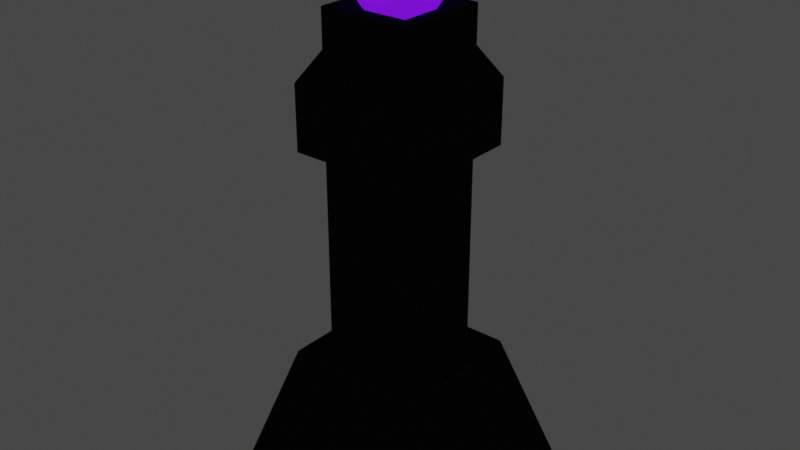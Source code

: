 # Source: turret_block_out.blend  (saved by Blender 2.93.21; exported with 4.5.12 LTS)
import bpy
from mathutils import Matrix  # noqa: F401  (used for matrix-valued properties, if any)

bpy.ops.wm.read_factory_settings(use_empty=True)
scene = bpy.context.scene
scene.name = 'Scene'

# ---- collections
col_collection = bpy.data.collections.new('Collection'); scene.collection.children.link(col_collection)

# ---- materials (node trees are filled in below, after node groups)
mat_tower = bpy.data.materials.new('Tower')
mat_tower.use_transparent_shadow = False
mat_tower.diffuse_color = (0.5, 0.5, 0.5, 1.0)
mat_tower.roughness = 0.5528
mat_orb = bpy.data.materials.new('Orb')
mat_orb.alpha_threshold = 0.0
mat_orb.use_transparent_shadow = False
mat_orb.line_color = (0.0, 0.0, 0.0, 1.0)

# ---- material node trees
mat_tower.use_nodes = True; mat_tower.node_tree.nodes.clear()
_N = mat_tower.node_tree.nodes; _L = mat_tower.node_tree.links
n0 = _N.new('ShaderNodeNormalMap'); n0.name = 'Normal Map'; n0.location = (-523, -289)
n0.label = 'Normal/Map'
n1 = _N.new('ShaderNodeOutputMaterial'); n1.name = 'Material Output'; n1.location = (349, 286)
n2 = _N.new('ShaderNodeBsdfPrincipled'); n2.name = 'Principled BSDF'; n2.location = (-213, 311)
n2.distribution = 'GGX'
n2.subsurface_method = 'BURLEY'
n2.inputs[0].default_value = (0.01269, 0.01269, 0.01269, 1.0)
n2.inputs[2].default_value = 1.0
n2.inputs[3].default_value = 1.45
n2.inputs[13].default_value = 0.0
n2.inputs[27].default_value = (0.0, 0.0, 0.0, 1.0)
n2.inputs[28].default_value = 1.0
_L.new(n2.outputs[0], n1.inputs[0])
_L.new(n0.outputs[0], n2.inputs[5])
n1.is_active_output = True
mat_orb.use_nodes = True; mat_orb.node_tree.nodes.clear()
_N = mat_orb.node_tree.nodes; _L = mat_orb.node_tree.links
n0 = _N.new('ShaderNodeOutputMaterial'); n0.name = 'Material Output'; n0.location = (300, 300)
n1 = _N.new('ShaderNodeBsdfPrincipled'); n1.name = 'Principled BSDF'; n1.location = (-213, 296)
n1.distribution = 'GGX'
n1.subsurface_method = 'BURLEY'
n1.inputs[0].default_value = (0.2061, 0.03295, 1.0, 1.0)
n1.inputs[2].default_value = 0.4
n1.inputs[3].default_value = 1.45
n1.inputs[27].default_value = (0.1593, 0.004109, 1.0, 1.0)
n1.inputs[28].default_value = 1.0
_L.new(n1.outputs[0], n0.inputs[0])
n0.is_active_output = True

# ---- world
world_world = bpy.data.worlds.new('World'); scene.world = world_world
world_world.use_nodes = True; world_world.node_tree.nodes.clear()
_N = world_world.node_tree.nodes; _L = world_world.node_tree.links
n0 = _N.new('ShaderNodeOutputWorld'); n0.name = 'World Output'; n0.location = (300, 300)
n1 = _N.new('ShaderNodeBackground'); n1.name = 'Background'; n1.location = (10, 300)
n1.inputs[0].default_value = (0.05088, 0.05088, 0.05088, 1.0)
_L.new(n1.outputs[0], n0.inputs[0])
n0.is_active_output = True
world_world.color = (0.05088, 0.05088, 0.05088)
world_world.use_sun_shadow = False
world_world.sun_shadow_jitter_overblur = 0.0

# ---- meshes
me_mesh = bpy.data.meshes.new('Mesh')
me_mesh.from_pydata([(-0.8072, -9.179e-06, 0.8072), (0.8072, -9.179e-06, 0.8072), (-0.5, 1.0, 0.5), (0.5, 1.0, 0.5), (-0.5, 1.0, -0.5), (0.5, 1.0, -0.5), (-0.8072, -9.179e-06, -0.8072), (0.8072, -9.179e-06, -0.8072), (-0.3343, 1.0, 0.3343), (0.3343, 1.0, 0.3343), (0.3343, 1.0, -0.3343), (-0.3343, 1.0, -0.3343), (-0.3343, 2.493, 0.3343), (0.3343, 2.493, 0.3343), (0.3343, 2.493, -0.3343), (-0.3343, 2.493, -0.3343), (-0.3343, 3.164, 0.3343), (0.3343, 3.164, 0.3343), (0.3343, 3.164, -0.3343), (-0.3343, 3.164, -0.3343), (-0.4599, 2.493, 0.4599), (0.4599, 2.493, 0.4599), (0.4599, 2.954, 0.4599), (-0.4599, 2.954, 0.4599), (0.4599, 2.493, -0.4599), (0.4599, 2.954, -0.4599), (-0.4599, 2.493, -0.4599), (-0.4599, 2.954, -0.4599), (-0.2356, 3.164, 0.2356), (0.2356, 3.164, 0.2356), (0.2356, 3.164, -0.2356), (-0.2356, 3.164, -0.2356), (-0.3343, 3.433, 0.3343), (0.3343, 3.433, 0.3343), (0.2356, 3.433, 0.2356), (-0.2356, 3.433, 0.2356), (0.3343, 3.433, -0.3343), (0.2356, 3.433, -0.2356), (-0.3343, 3.433, -0.3343), (-0.2356, 3.433, -0.2356)], [], [(0, 1, 3, 2), (28, 29, 30, 31), (4, 5, 7, 6), (6, 7, 1, 0), (1, 7, 5, 3), (6, 0, 2, 4), (2, 3, 9, 8), (3, 5, 10, 9), (5, 4, 11, 10), (4, 2, 8, 11), (8, 9, 13, 12), (9, 10, 14, 13), (10, 11, 15, 14), (11, 8, 12, 15), (20, 21, 22, 23), (21, 24, 25, 22), (24, 26, 27, 25), (26, 20, 23, 27), (12, 13, 21, 20), (17, 16, 23, 22), (13, 14, 24, 21), (18, 17, 22, 25), (14, 15, 26, 24), (19, 18, 25, 27), (15, 12, 20, 26), (16, 19, 27, 23), (32, 33, 34, 35), (33, 36, 37, 34), (36, 38, 39, 37), (38, 32, 35, 39), (16, 17, 33, 32), (29, 28, 35, 34), (17, 18, 36, 33), (30, 29, 34, 37), (18, 19, 38, 36), (31, 30, 37, 39), (19, 16, 32, 38), (28, 31, 39, 35)])
me_mesh.polygons.foreach_set('use_smooth', [True] * 38)
_k = set([(0, 1), (0, 2), (0, 6), (1, 3), (1, 7), (2, 3), (2, 4), (3, 5), (4, 5), (4, 6), (5, 7), (6, 7), (8, 9), (8, 11), (8, 12), (9, 10), (9, 13), (10, 11), (10, 14), (11, 15), (12, 13), (12, 15), (13, 14), (14, 15), (16, 17), (16, 19), (16, 23), (16, 32), (17, 18), (17, 22), (17, 33), (18, 19), (18, 25), (18, 36), (19, 27), (19, 38), (20, 21), (20, 23), (20, 26), (21, 22), (21, 24), (22, 23), (22, 25), (23, 27), (24, 25), (24, 26), (25, 27), (26, 27), (28, 29), (28, 31), (28, 35), (29, 30), (29, 34), (30, 31), (30, 37), (31, 39), (32, 33), (32, 38), (33, 36), (34, 35), (34, 37), (35, 39), (36, 38), (37, 39)])
me_mesh.attributes.new('sharp_edge', 'BOOLEAN', 'EDGE').data.foreach_set('value', [ (min(e.vertices), max(e.vertices)) in _k for e in me_mesh.edges])
_uv = me_mesh.uv_layers.new(name='map1')
_uv.uv.foreach_set('vector', [0.375, 0.0, 0.625, 0.0, 0.625, 0.25, 0.375, 0.25, 0.375, 0.25, 0.625, 0.25, 0.625, 0.5, 0.375, 0.5, 0.375, 0.5, 0.625, 0.5, 0.625, 0.75, 0.375, 0.75, 0.375, 0.75, 0.625, 0.75, 0.625, 1.0, 0.375, 1.0, 0.625, 0.0, 0.875, 0.0, 0.875, 0.25, 0.625, 0.25, 0.125, 0.0, 0.375, 0.0, 0.375, 0.25, 0.125, 0.25, 0.375, 0.25, 0.625, 0.25, 0.625, 0.25, 0.375, 0.25, 0.625, 0.25, 0.625, 0.5, 0.625, 0.5, 0.625, 0.25, 0.625, 0.5, 0.375, 0.5, 0.375, 0.5, 0.625, 0.5, 0.375, 0.5, 0.375, 0.25, 0.375, 0.25, 0.375, 0.5, 0.375, 0.25, 0.625, 0.25, 0.625, 0.25, 0.375, 0.25, 0.625, 0.25, 0.625, 0.5, 0.625, 0.5, 0.625, 0.25, 0.625, 0.5, 0.375, 0.5, 0.375, 0.5, 0.625, 0.5, 0.375, 0.5, 0.375, 0.25, 0.375, 0.25, 0.375, 0.5, 0.375, 0.25, 0.625, 0.25, 0.625, 0.25, 0.375, 0.25, 0.625, 0.25, 0.625, 0.5, 0.625, 0.5, 0.625, 0.25, 0.625, 0.5, 0.375, 0.5, 0.375, 0.5, 0.625, 0.5, 0.375, 0.5, 0.375, 0.25, 0.375, 0.25, 0.375, 0.5, 0.375, 0.25, 0.625, 0.25, 0.625, 0.25, 0.375, 0.25, 0.625, 0.25, 0.375, 0.25, 0.375, 0.25, 0.625, 0.25, 0.625, 0.25, 0.625, 0.5, 0.625, 0.5, 0.625, 0.25, 0.625, 0.5, 0.625, 0.25, 0.625, 0.25, 0.625, 0.5, 0.625, 0.5, 0.375, 0.5, 0.375, 0.5, 0.625, 0.5, 0.375, 0.5, 0.625, 0.5, 0.625, 0.5, 0.375, 0.5, 0.375, 0.5, 0.375, 0.25, 0.375, 0.25, 0.375, 0.5, 0.375, 0.25, 0.375, 0.5, 0.375, 0.5, 0.375, 0.25, 0.375, 0.25, 0.625, 0.25, 0.625, 0.25, 0.375, 0.25, 0.625, 0.25, 0.625, 0.5, 0.625, 0.5, 0.625, 0.25, 0.625, 0.5, 0.375, 0.5, 0.375, 0.5, 0.625, 0.5, 0.375, 0.5, 0.375, 0.25, 0.375, 0.25, 0.375, 0.5, 0.375, 0.25, 0.625, 0.25, 0.625, 0.25, 0.375, 0.25, 0.625, 0.25, 0.375, 0.25, 0.375, 0.25, 0.625, 0.25, 0.625, 0.25, 0.625, 0.5, 0.625, 0.5, 0.625, 0.25, 0.625, 0.5, 0.625, 0.25, 0.625, 0.25, 0.625, 0.5, 0.625, 0.5, 0.375, 0.5, 0.375, 0.5, 0.625, 0.5, 0.375, 0.5, 0.625, 0.5, 0.625, 0.5, 0.375, 0.5, 0.375, 0.5, 0.375, 0.25, 0.375, 0.25, 0.375, 0.5, 0.375, 0.25, 0.375, 0.5, 0.375, 0.5, 0.375, 0.25])
me_mesh.materials.append(mat_tower)
me_mesh.use_remesh_fix_poles = True
me_mesh.use_remesh_preserve_attributes = False
me_mesh.update()
me_mesh.normals_split_custom_set([tuple(v) for v in zip(*[iter([0.0, 0.2937, 0.9559, 0.0, 0.2937, 0.9559, 0.0, 0.2937, 0.9559, 0.0, 0.2937, 0.9559, 0.0, 1.0, 0.0, 0.0, 1.0, 0.0, 0.0, 1.0, 0.0, 0.0, 1.0, 0.0, 0.0, 0.2937, -0.9559, 0.0, 0.2937, -0.9559, 0.0, 0.2937, -0.9559, 0.0, 0.2937, -0.9559, 0.0, -1.0, 0.0, 0.0, -1.0, 0.0, 0.0, -1.0, 0.0, 0.0, -1.0, 0.0, 0.9559, 0.2937, 0.0, 0.9559, 0.2937, 0.0, 0.9559, 0.2937, 0.0, 0.9559, 0.2937, 0.0, -0.9559, 0.2937, 0.0, -0.9559, 0.2937, 0.0, -0.9559, 0.2937, 0.0, -0.9559, 0.2937, 0.0, 0.0, 1.0, -2.156e-07, 0.0, 1.0, -2.156e-07, 0.0, 1.0, -2.156e-07, 0.0, 1.0, -2.156e-07, 0.0, 1.0, -2.156e-07, 0.0, 1.0, 2.156e-07, 0.0, 1.0, 2.156e-07, 0.0, 1.0, -2.156e-07, 0.0, 1.0, 2.156e-07, 0.0, 1.0, 2.156e-07, 0.0, 1.0, 2.156e-07, 0.0, 1.0, 2.156e-07, 0.0, 1.0, 2.156e-07, 0.0, 1.0, -2.156e-07, 0.0, 1.0, -2.156e-07, 0.0, 1.0, 2.156e-07, 0.0, 0.0, 1.0, 0.0, 0.0, 1.0, 0.0, 0.0, 1.0, 0.0, 0.0, 1.0, 1.0, 0.0, 0.0, 1.0, 0.0, 0.0, 1.0, 0.0, 0.0, 1.0, 0.0, 0.0, 0.0, 0.0, -1.0, 0.0, 0.0, -1.0, 0.0, 0.0, -1.0, 0.0, 0.0, -1.0, -1.0, 0.0, 0.0, -1.0, 0.0, 0.0, -1.0, 0.0, 0.0, -1.0, 0.0, 0.0, 0.0, 0.0, 1.0, 0.0, 0.0, 1.0, 0.0, 0.0, 1.0, 0.0, 0.0, 1.0, 1.0, 0.0, 0.0, 1.0, 0.0, 0.0, 1.0, 0.0, 0.0, 1.0, 0.0, 0.0, 0.0, 0.0, -1.0, 0.0, 0.0, -1.0, 0.0, 0.0, -1.0, 0.0, 0.0, -1.0, -1.0, 0.0, 0.0, -1.0, 0.0, 0.0, -1.0, 0.0, 0.0, -1.0, 0.0, 0.0, 0.0, -1.0, 0.0, 0.0, -1.0, 0.0, 0.0, -1.0, 0.0, 0.0, -1.0, 0.0, 0.0, 0.513, 0.8584, 0.0, 0.513, 0.8584, 0.0, 0.513, 0.8584, 0.0, 0.513, 0.8584, 0.0, -1.0, 0.0, 0.0, -1.0, 0.0, 0.0, -1.0, 0.0, 0.0, -1.0, 0.0, 0.8584, 0.513, 0.0, 0.8584, 0.513, 0.0, 0.8584, 0.513, 0.0, 0.8584, 0.513, 0.0, 0.0, -1.0, 0.0, 0.0, -1.0, 0.0, 0.0, -1.0, 0.0, 0.0, -1.0, 0.0, 0.0, 0.513, -0.8584, 0.0, 0.513, -0.8584, 0.0, 0.513, -0.8584, 0.0, 0.513, -0.8584, 0.0, -1.0, 0.0, 0.0, -1.0, 0.0, 0.0, -1.0, 0.0, 0.0, -1.0, 0.0, -0.8584, 0.513, 0.0, -0.8584, 0.513, 0.0, -0.8584, 0.513, 0.0, -0.8584, 0.513, 0.0, 0.0, 1.0, 2.118e-06, 0.0, 1.0, 2.118e-06, 0.0, 1.0, 2.118e-06, 0.0, 1.0, 2.118e-06, 0.0, 1.0, 2.118e-06, 0.0, 1.0, -2.118e-06, 0.0, 1.0, -2.118e-06, 0.0, 1.0, 2.118e-06, 0.0, 1.0, -2.118e-06, 0.0, 1.0, -2.118e-06, 0.0, 1.0, -2.118e-06, 0.0, 1.0, -2.118e-06, 0.0, 1.0, -2.118e-06, 0.0, 1.0, 2.118e-06, 0.0, 1.0, 2.118e-06, 0.0, 1.0, -2.118e-06, 0.0, 0.0, 1.0, 0.0, 0.0, 1.0, 0.0, 0.0, 1.0, 0.0, 0.0, 1.0, 0.0, 0.0, -1.0, 0.0, 0.0, -1.0, 0.0, 0.0, -1.0, 0.0, 0.0, -1.0, 1.0, 0.0, 0.0, 1.0, 0.0, 0.0, 1.0, 0.0, 0.0, 1.0, 0.0, 0.0, -1.0, 0.0, 0.0, -1.0, 0.0, 0.0, -1.0, 0.0, 0.0, -1.0, 0.0, 0.0, 0.0, 0.0, -1.0, 0.0, 0.0, -1.0, 0.0, 0.0, -1.0, 0.0, 0.0, -1.0, 0.0, 0.0, 1.0, 0.0, 0.0, 1.0, 0.0, 0.0, 1.0, 0.0, 0.0, 1.0, -1.0, 0.0, 0.0, -1.0, 0.0, 0.0, -1.0, 0.0, 0.0, -1.0, 0.0, 0.0, 1.0, 0.0, 0.0, 1.0, 0.0, 0.0, 1.0, 0.0, 0.0, 1.0, 0.0, 0.0])] * 3)])
me_mesh_001 = bpy.data.meshes.new('Mesh.001')
me_mesh_001.from_pydata([(0.1488, -0.9877, -0.04834), (0.1266, -0.9877, -0.09195), (0.09195, -0.9877, -0.1266), (0.04834, -0.9877, -0.1488), (0.0, -0.9877, -0.1564), (-0.04834, -0.9877, -0.1488), (-0.09195, -0.9877, -0.1266), (-0.1266, -0.9877, -0.09195), (-0.1488, -0.9877, -0.04834), (-0.1564, -0.9877, 0.0), (-0.1488, -0.9877, 0.04834), (-0.1266, -0.9877, 0.09195), (-0.09195, -0.9877, 0.1266), (-0.04834, -0.9877, 0.1488), (-4.662e-09, -0.9877, 0.1564), (0.04834, -0.9877, 0.1488), (0.09195, -0.9877, 0.1266), (0.1266, -0.9877, 0.09195), (0.1488, -0.9877, 0.04834), (0.1564, -0.9877, 0.0), (0.2939, -0.9511, -0.09549), (0.25, -0.9511, -0.1816), (0.1816, -0.9511, -0.25), (0.09549, -0.9511, -0.2939), (0.0, -0.9511, -0.309), (-0.09549, -0.9511, -0.2939), (-0.1816, -0.9511, -0.25), (-0.25, -0.9511, -0.1816), (-0.2939, -0.9511, -0.09549), (-0.309, -0.9511, 0.0), (-0.2939, -0.9511, 0.09549), (-0.25, -0.9511, 0.1816), (-0.1816, -0.9511, 0.25), (-0.09549, -0.9511, 0.2939), (-9.209e-09, -0.9511, 0.309), (0.09549, -0.9511, 0.2939), (0.1816, -0.9511, 0.25), (0.25, -0.9511, 0.1816), (0.2939, -0.9511, 0.09549), (0.309, -0.9511, 0.0), (0.4318, -0.891, -0.1403), (0.3673, -0.891, -0.2668), (0.2668, -0.891, -0.3673), (0.1403, -0.891, -0.4318), (0.0, -0.891, -0.454), (-0.1403, -0.891, -0.4318), (-0.2668, -0.891, -0.3673), (-0.3673, -0.891, -0.2668), (-0.4318, -0.891, -0.1403), (-0.454, -0.891, 0.0), (-0.4318, -0.891, 0.1403), (-0.3673, -0.891, 0.2668), (-0.2668, -0.891, 0.3673), (-0.1403, -0.891, 0.4318), (-1.353e-08, -0.891, 0.454), (0.1403, -0.891, 0.4318), (0.2668, -0.891, 0.3673), (0.3673, -0.891, 0.2668), (0.4318, -0.891, 0.1403), (0.454, -0.891, 0.0), (0.559, -0.809, -0.1816), (0.4755, -0.809, -0.3455), (0.3455, -0.809, -0.4755), (0.1816, -0.809, -0.559), (0.0, -0.809, -0.5878), (-0.1816, -0.809, -0.559), (-0.3455, -0.809, -0.4755), (-0.4755, -0.809, -0.3455), (-0.559, -0.809, -0.1816), (-0.5878, -0.809, 0.0), (-0.559, -0.809, 0.1816), (-0.4755, -0.809, 0.3455), (-0.3455, -0.809, 0.4755), (-0.1816, -0.809, 0.559), (-1.752e-08, -0.809, 0.5878), (0.1816, -0.809, 0.559), (0.3455, -0.809, 0.4755), (0.4755, -0.809, 0.3455), (0.559, -0.809, 0.1816), (0.5878, -0.809, 0.0), (0.6725, -0.7071, -0.2185), (0.5721, -0.7071, -0.4156), (0.4156, -0.7071, -0.5721), (0.2185, -0.7071, -0.6725), (0.0, -0.7071, -0.7071), (-0.2185, -0.7071, -0.6725), (-0.4156, -0.7071, -0.5721), (-0.5721, -0.7071, -0.4156), (-0.6725, -0.7071, -0.2185), (-0.7071, -0.7071, 0.0), (-0.6725, -0.7071, 0.2185), (-0.5721, -0.7071, 0.4156), (-0.4156, -0.7071, 0.5721), (-0.2185, -0.7071, 0.6725), (-2.107e-08, -0.7071, 0.7071), (0.2185, -0.7071, 0.6725), (0.4156, -0.7071, 0.5721), (0.5721, -0.7071, 0.4156), (0.6725, -0.7071, 0.2185), (0.7071, -0.7071, 0.0), (0.7694, -0.5878, -0.25), (0.6545, -0.5878, -0.4755), (0.4755, -0.5878, -0.6545), (0.25, -0.5878, -0.7694), (0.0, -0.5878, -0.809), (-0.25, -0.5878, -0.7694), (-0.4755, -0.5878, -0.6545), (-0.6545, -0.5878, -0.4755), (-0.7694, -0.5878, -0.25), (-0.809, -0.5878, 0.0), (-0.7694, -0.5878, 0.25), (-0.6545, -0.5878, 0.4755), (-0.4755, -0.5878, 0.6545), (-0.25, -0.5878, 0.7694), (-2.411e-08, -0.5878, 0.809), (0.25, -0.5878, 0.7694), (0.4755, -0.5878, 0.6545), (0.6545, -0.5878, 0.4755), (0.7694, -0.5878, 0.25), (0.809, -0.5878, 0.0), (0.8474, -0.454, -0.2753), (0.7208, -0.454, -0.5237), (0.5237, -0.454, -0.7208), (0.2753, -0.454, -0.8474), (0.0, -0.454, -0.891), (-0.2753, -0.454, -0.8474), (-0.5237, -0.454, -0.7208), (-0.7208, -0.454, -0.5237), (-0.8474, -0.454, -0.2753), (-0.891, -0.454, 0.0), (-0.8474, -0.454, 0.2753), (-0.7208, -0.454, 0.5237), (-0.5237, -0.454, 0.7208), (-0.2753, -0.454, 0.8474), (-2.655e-08, -0.454, 0.891), (0.2753, -0.454, 0.8474), (0.5237, -0.454, 0.7208), (0.7208, -0.454, 0.5237), (0.8474, -0.454, 0.2753), (0.891, -0.454, 0.0), (0.9045, -0.309, -0.2939), (0.7694, -0.309, -0.559), (0.559, -0.309, -0.7694), (0.2939, -0.309, -0.9045), (0.0, -0.309, -0.9511), (-0.2939, -0.309, -0.9045), (-0.559, -0.309, -0.7694), (-0.7694, -0.309, -0.559), (-0.9045, -0.309, -0.2939), (-0.9511, -0.309, 0.0), (-0.9045, -0.309, 0.2939), (-0.7694, -0.309, 0.559), (-0.559, -0.309, 0.7694), (-0.2939, -0.309, 0.9045), (-2.834e-08, -0.309, 0.9511), (0.2939, -0.309, 0.9045), (0.559, -0.309, 0.7694), (0.7694, -0.309, 0.559), (0.9045, -0.309, 0.2939), (0.9511, -0.309, 0.0), (0.9393, -0.1564, -0.3052), (0.7991, -0.1564, -0.5805), (0.5805, -0.1564, -0.7991), (0.3052, -0.1564, -0.9393), (0.0, -0.1564, -0.9877), (-0.3052, -0.1564, -0.9393), (-0.5805, -0.1564, -0.7991), (-0.7991, -0.1564, -0.5805), (-0.9393, -0.1564, -0.3052), (-0.9877, -0.1564, 0.0), (-0.9393, -0.1564, 0.3052), (-0.7991, -0.1564, 0.5805), (-0.5805, -0.1564, 0.7991), (-0.3052, -0.1564, 0.9393), (-2.944e-08, -0.1564, 0.9877), (0.3052, -0.1564, 0.9393), (0.5805, -0.1564, 0.7991), (0.7991, -0.1564, 0.5805), (0.9393, -0.1564, 0.3052), (0.9877, -0.1564, 0.0), (0.9511, 0.0, -0.309), (0.809, 0.0, -0.5878), (0.5878, 0.0, -0.809), (0.309, 0.0, -0.9511), (0.0, 0.0, -1.0), (-0.309, 0.0, -0.9511), (-0.5878, 0.0, -0.809), (-0.809, 0.0, -0.5878), (-0.9511, 0.0, -0.309), (-1.0, 0.0, 0.0), (-0.9511, 0.0, 0.309), (-0.809, 0.0, 0.5878), (-0.5878, 0.0, 0.809), (-0.309, 0.0, 0.9511), (-2.98e-08, 0.0, 1.0), (0.309, 0.0, 0.9511), (0.5878, 0.0, 0.809), (0.809, 0.0, 0.5878), (0.9511, 0.0, 0.309), (1.0, 0.0, 0.0), (0.9393, 0.1564, -0.3052), (0.7991, 0.1564, -0.5805), (0.5805, 0.1564, -0.7991), (0.3052, 0.1564, -0.9393), (0.0, 0.1564, -0.9877), (-0.3052, 0.1564, -0.9393), (-0.5805, 0.1564, -0.7991), (-0.7991, 0.1564, -0.5805), (-0.9393, 0.1564, -0.3052), (-0.9877, 0.1564, 0.0), (-0.9393, 0.1564, 0.3052), (-0.7991, 0.1564, 0.5805), (-0.5805, 0.1564, 0.7991), (-0.3052, 0.1564, 0.9393), (-2.944e-08, 0.1564, 0.9877), (0.3052, 0.1564, 0.9393), (0.5805, 0.1564, 0.7991), (0.7991, 0.1564, 0.5805), (0.9393, 0.1564, 0.3052), (0.9877, 0.1564, 0.0), (0.9045, 0.309, -0.2939), (0.7694, 0.309, -0.559), (0.559, 0.309, -0.7694), (0.2939, 0.309, -0.9045), (0.0, 0.309, -0.9511), (-0.2939, 0.309, -0.9045), (-0.559, 0.309, -0.7694), (-0.7694, 0.309, -0.559), (-0.9045, 0.309, -0.2939), (-0.9511, 0.309, 0.0), (-0.9045, 0.309, 0.2939), (-0.7694, 0.309, 0.559), (-0.559, 0.309, 0.7694), (-0.2939, 0.309, 0.9045), (-2.834e-08, 0.309, 0.9511), (0.2939, 0.309, 0.9045), (0.559, 0.309, 0.7694), (0.7694, 0.309, 0.559), (0.9045, 0.309, 0.2939), (0.9511, 0.309, 0.0), (0.8474, 0.454, -0.2753), (0.7208, 0.454, -0.5237), (0.5237, 0.454, -0.7208), (0.2753, 0.454, -0.8474), (0.0, 0.454, -0.891), (-0.2753, 0.454, -0.8474), (-0.5237, 0.454, -0.7208), (-0.7208, 0.454, -0.5237), (-0.8474, 0.454, -0.2753), (-0.891, 0.454, 0.0), (-0.8474, 0.454, 0.2753), (-0.7208, 0.454, 0.5237), (-0.5237, 0.454, 0.7208), (-0.2753, 0.454, 0.8474), (-2.655e-08, 0.454, 0.891), (0.2753, 0.454, 0.8474), (0.5237, 0.454, 0.7208), (0.7208, 0.454, 0.5237), (0.8474, 0.454, 0.2753), (0.891, 0.454, 0.0), (0.7694, 0.5878, -0.25), (0.6545, 0.5878, -0.4755), (0.4755, 0.5878, -0.6545), (0.25, 0.5878, -0.7694), (0.0, 0.5878, -0.809), (-0.25, 0.5878, -0.7694), (-0.4755, 0.5878, -0.6545), (-0.6545, 0.5878, -0.4755), (-0.7694, 0.5878, -0.25), (-0.809, 0.5878, 0.0), (-0.7694, 0.5878, 0.25), (-0.6545, 0.5878, 0.4755), (-0.4755, 0.5878, 0.6545), (-0.25, 0.5878, 0.7694), (-2.411e-08, 0.5878, 0.809), (0.25, 0.5878, 0.7694), (0.4755, 0.5878, 0.6545), (0.6545, 0.5878, 0.4755), (0.7694, 0.5878, 0.25), (0.809, 0.5878, 0.0), (0.6725, 0.7071, -0.2185), (0.5721, 0.7071, -0.4156), (0.4156, 0.7071, -0.5721), (0.2185, 0.7071, -0.6725), (0.0, 0.7071, -0.7071), (-0.2185, 0.7071, -0.6725), (-0.4156, 0.7071, -0.5721), (-0.5721, 0.7071, -0.4156), (-0.6725, 0.7071, -0.2185), (-0.7071, 0.7071, 0.0), (-0.6725, 0.7071, 0.2185), (-0.5721, 0.7071, 0.4156), (-0.4156, 0.7071, 0.5721), (-0.2185, 0.7071, 0.6725), (-2.107e-08, 0.7071, 0.7071), (0.2185, 0.7071, 0.6725), (0.4156, 0.7071, 0.5721), (0.5721, 0.7071, 0.4156), (0.6725, 0.7071, 0.2185), (0.7071, 0.7071, 0.0), (0.559, 0.809, -0.1816), (0.4755, 0.809, -0.3455), (0.3455, 0.809, -0.4755), (0.1816, 0.809, -0.559), (0.0, 0.809, -0.5878), (-0.1816, 0.809, -0.559), (-0.3455, 0.809, -0.4755), (-0.4755, 0.809, -0.3455), (-0.559, 0.809, -0.1816), (-0.5878, 0.809, 0.0), (-0.559, 0.809, 0.1816), (-0.4755, 0.809, 0.3455), (-0.3455, 0.809, 0.4755), (-0.1816, 0.809, 0.559), (-1.752e-08, 0.809, 0.5878), (0.1816, 0.809, 0.559), (0.3455, 0.809, 0.4755), (0.4755, 0.809, 0.3455), (0.559, 0.809, 0.1816), (0.5878, 0.809, 0.0), (0.4318, 0.891, -0.1403), (0.3673, 0.891, -0.2668), (0.2668, 0.891, -0.3673), (0.1403, 0.891, -0.4318), (0.0, 0.891, -0.454), (-0.1403, 0.891, -0.4318), (-0.2668, 0.891, -0.3673), (-0.3673, 0.891, -0.2668), (-0.4318, 0.891, -0.1403), (-0.454, 0.891, 0.0), (-0.4318, 0.891, 0.1403), (-0.3673, 0.891, 0.2668), (-0.2668, 0.891, 0.3673), (-0.1403, 0.891, 0.4318), (-1.353e-08, 0.891, 0.454), (0.1403, 0.891, 0.4318), (0.2668, 0.891, 0.3673), (0.3673, 0.891, 0.2668), (0.4318, 0.891, 0.1403), (0.454, 0.891, 0.0), (0.2939, 0.9511, -0.09549), (0.25, 0.9511, -0.1816), (0.1816, 0.9511, -0.25), (0.09549, 0.9511, -0.2939), (0.0, 0.9511, -0.309), (-0.09549, 0.9511, -0.2939), (-0.1816, 0.9511, -0.25), (-0.25, 0.9511, -0.1816), (-0.2939, 0.9511, -0.09549), (-0.309, 0.9511, 0.0), (-0.2939, 0.9511, 0.09549), (-0.25, 0.9511, 0.1816), (-0.1816, 0.9511, 0.25), (-0.09549, 0.9511, 0.2939), (-9.209e-09, 0.9511, 0.309), (0.09549, 0.9511, 0.2939), (0.1816, 0.9511, 0.25), (0.25, 0.9511, 0.1816), (0.2939, 0.9511, 0.09549), (0.309, 0.9511, 0.0), (0.1488, 0.9877, -0.04834), (0.1266, 0.9877, -0.09195), (0.09195, 0.9877, -0.1266), (0.04834, 0.9877, -0.1488), (0.0, 0.9877, -0.1564), (-0.04834, 0.9877, -0.1488), (-0.09195, 0.9877, -0.1266), (-0.1266, 0.9877, -0.09195), (-0.1488, 0.9877, -0.04834), (-0.1564, 0.9877, 0.0), (-0.1488, 0.9877, 0.04834), (-0.1266, 0.9877, 0.09195), (-0.09195, 0.9877, 0.1266), (-0.04834, 0.9877, 0.1488), (-4.662e-09, 0.9877, 0.1564), (0.04834, 0.9877, 0.1488), (0.09195, 0.9877, 0.1266), (0.1266, 0.9877, 0.09195), (0.1488, 0.9877, 0.04834), (0.1564, 0.9877, 0.0), (0.0, -1.0, 0.0), (0.0, 1.0, 0.0)], [], [(0, 1, 21, 20), (1, 2, 22, 21), (2, 3, 23, 22), (3, 4, 24, 23), (4, 5, 25, 24), (5, 6, 26, 25), (6, 7, 27, 26), (7, 8, 28, 27), (8, 9, 29, 28), (9, 10, 30, 29), (10, 11, 31, 30), (11, 12, 32, 31), (12, 13, 33, 32), (13, 14, 34, 33), (14, 15, 35, 34), (15, 16, 36, 35), (16, 17, 37, 36), (17, 18, 38, 37), (18, 19, 39, 38), (19, 0, 20, 39), (20, 21, 41, 40), (21, 22, 42, 41), (22, 23, 43, 42), (23, 24, 44, 43), (24, 25, 45, 44), (25, 26, 46, 45), (26, 27, 47, 46), (27, 28, 48, 47), (28, 29, 49, 48), (29, 30, 50, 49), (30, 31, 51, 50), (31, 32, 52, 51), (32, 33, 53, 52), (33, 34, 54, 53), (34, 35, 55, 54), (35, 36, 56, 55), (36, 37, 57, 56), (37, 38, 58, 57), (38, 39, 59, 58), (39, 20, 40, 59), (40, 41, 61, 60), (41, 42, 62, 61), (42, 43, 63, 62), (43, 44, 64, 63), (44, 45, 65, 64), (45, 46, 66, 65), (46, 47, 67, 66), (47, 48, 68, 67), (48, 49, 69, 68), (49, 50, 70, 69), (50, 51, 71, 70), (51, 52, 72, 71), (52, 53, 73, 72), (53, 54, 74, 73), (54, 55, 75, 74), (55, 56, 76, 75), (56, 57, 77, 76), (57, 58, 78, 77), (58, 59, 79, 78), (59, 40, 60, 79), (60, 61, 81, 80), (61, 62, 82, 81), (62, 63, 83, 82), (63, 64, 84, 83), (64, 65, 85, 84), (65, 66, 86, 85), (66, 67, 87, 86), (67, 68, 88, 87), (68, 69, 89, 88), (69, 70, 90, 89), (70, 71, 91, 90), (71, 72, 92, 91), (72, 73, 93, 92), (73, 74, 94, 93), (74, 75, 95, 94), (75, 76, 96, 95), (76, 77, 97, 96), (77, 78, 98, 97), (78, 79, 99, 98), (79, 60, 80, 99), (80, 81, 101, 100), (81, 82, 102, 101), (82, 83, 103, 102), (83, 84, 104, 103), (84, 85, 105, 104), (85, 86, 106, 105), (86, 87, 107, 106), (87, 88, 108, 107), (88, 89, 109, 108), (89, 90, 110, 109), (90, 91, 111, 110), (91, 92, 112, 111), (92, 93, 113, 112), (93, 94, 114, 113), (94, 95, 115, 114), (95, 96, 116, 115), (96, 97, 117, 116), (97, 98, 118, 117), (98, 99, 119, 118), (99, 80, 100, 119), (100, 101, 121, 120), (101, 102, 122, 121), (102, 103, 123, 122), (103, 104, 124, 123), (104, 105, 125, 124), (105, 106, 126, 125), (106, 107, 127, 126), (107, 108, 128, 127), (108, 109, 129, 128), (109, 110, 130, 129), (110, 111, 131, 130), (111, 112, 132, 131), (112, 113, 133, 132), (113, 114, 134, 133), (114, 115, 135, 134), (115, 116, 136, 135), (116, 117, 137, 136), (117, 118, 138, 137), (118, 119, 139, 138), (119, 100, 120, 139), (120, 121, 141, 140), (121, 122, 142, 141), (122, 123, 143, 142), (123, 124, 144, 143), (124, 125, 145, 144), (125, 126, 146, 145), (126, 127, 147, 146), (127, 128, 148, 147), (128, 129, 149, 148), (129, 130, 150, 149), (130, 131, 151, 150), (131, 132, 152, 151), (132, 133, 153, 152), (133, 134, 154, 153), (134, 135, 155, 154), (135, 136, 156, 155), (136, 137, 157, 156), (137, 138, 158, 157), (138, 139, 159, 158), (139, 120, 140, 159), (140, 141, 161, 160), (141, 142, 162, 161), (142, 143, 163, 162), (143, 144, 164, 163), (144, 145, 165, 164), (145, 146, 166, 165), (146, 147, 167, 166), (147, 148, 168, 167), (148, 149, 169, 168), (149, 150, 170, 169), (150, 151, 171, 170), (151, 152, 172, 171), (152, 153, 173, 172), (153, 154, 174, 173), (154, 155, 175, 174), (155, 156, 176, 175), (156, 157, 177, 176), (157, 158, 178, 177), (158, 159, 179, 178), (159, 140, 160, 179), (160, 161, 181, 180), (161, 162, 182, 181), (162, 163, 183, 182), (163, 164, 184, 183), (164, 165, 185, 184), (165, 166, 186, 185), (166, 167, 187, 186), (167, 168, 188, 187), (168, 169, 189, 188), (169, 170, 190, 189), (170, 171, 191, 190), (171, 172, 192, 191), (172, 173, 193, 192), (173, 174, 194, 193), (174, 175, 195, 194), (175, 176, 196, 195), (176, 177, 197, 196), (177, 178, 198, 197), (178, 179, 199, 198), (179, 160, 180, 199), (180, 181, 201, 200), (181, 182, 202, 201), (182, 183, 203, 202), (183, 184, 204, 203), (184, 185, 205, 204), (185, 186, 206, 205), (186, 187, 207, 206), (187, 188, 208, 207), (188, 189, 209, 208), (189, 190, 210, 209), (190, 191, 211, 210), (191, 192, 212, 211), (192, 193, 213, 212), (193, 194, 214, 213), (194, 195, 215, 214), (195, 196, 216, 215), (196, 197, 217, 216), (197, 198, 218, 217), (198, 199, 219, 218), (199, 180, 200, 219), (200, 201, 221, 220), (201, 202, 222, 221), (202, 203, 223, 222), (203, 204, 224, 223), (204, 205, 225, 224), (205, 206, 226, 225), (206, 207, 227, 226), (207, 208, 228, 227), (208, 209, 229, 228), (209, 210, 230, 229), (210, 211, 231, 230), (211, 212, 232, 231), (212, 213, 233, 232), (213, 214, 234, 233), (214, 215, 235, 234), (215, 216, 236, 235), (216, 217, 237, 236), (217, 218, 238, 237), (218, 219, 239, 238), (219, 200, 220, 239), (220, 221, 241, 240), (221, 222, 242, 241), (222, 223, 243, 242), (223, 224, 244, 243), (224, 225, 245, 244), (225, 226, 246, 245), (226, 227, 247, 246), (227, 228, 248, 247), (228, 229, 249, 248), (229, 230, 250, 249), (230, 231, 251, 250), (231, 232, 252, 251), (232, 233, 253, 252), (233, 234, 254, 253), (234, 235, 255, 254), (235, 236, 256, 255), (236, 237, 257, 256), (237, 238, 258, 257), (238, 239, 259, 258), (239, 220, 240, 259), (240, 241, 261, 260), (241, 242, 262, 261), (242, 243, 263, 262), (243, 244, 264, 263), (244, 245, 265, 264), (245, 246, 266, 265), (246, 247, 267, 266), (247, 248, 268, 267), (248, 249, 269, 268), (249, 250, 270, 269), (250, 251, 271, 270), (251, 252, 272, 271), (252, 253, 273, 272), (253, 254, 274, 273), (254, 255, 275, 274), (255, 256, 276, 275), (256, 257, 277, 276), (257, 258, 278, 277), (258, 259, 279, 278), (259, 240, 260, 279), (260, 261, 281, 280), (261, 262, 282, 281), (262, 263, 283, 282), (263, 264, 284, 283), (264, 265, 285, 284), (265, 266, 286, 285), (266, 267, 287, 286), (267, 268, 288, 287), (268, 269, 289, 288), (269, 270, 290, 289), (270, 271, 291, 290), (271, 272, 292, 291), (272, 273, 293, 292), (273, 274, 294, 293), (274, 275, 295, 294), (275, 276, 296, 295), (276, 277, 297, 296), (277, 278, 298, 297), (278, 279, 299, 298), (279, 260, 280, 299), (280, 281, 301, 300), (281, 282, 302, 301), (282, 283, 303, 302), (283, 284, 304, 303), (284, 285, 305, 304), (285, 286, 306, 305), (286, 287, 307, 306), (287, 288, 308, 307), (288, 289, 309, 308), (289, 290, 310, 309), (290, 291, 311, 310), (291, 292, 312, 311), (292, 293, 313, 312), (293, 294, 314, 313), (294, 295, 315, 314), (295, 296, 316, 315), (296, 297, 317, 316), (297, 298, 318, 317), (298, 299, 319, 318), (299, 280, 300, 319), (300, 301, 321, 320), (301, 302, 322, 321), (302, 303, 323, 322), (303, 304, 324, 323), (304, 305, 325, 324), (305, 306, 326, 325), (306, 307, 327, 326), (307, 308, 328, 327), (308, 309, 329, 328), (309, 310, 330, 329), (310, 311, 331, 330), (311, 312, 332, 331), (312, 313, 333, 332), (313, 314, 334, 333), (314, 315, 335, 334), (315, 316, 336, 335), (316, 317, 337, 336), (317, 318, 338, 337), (318, 319, 339, 338), (319, 300, 320, 339), (320, 321, 341, 340), (321, 322, 342, 341), (322, 323, 343, 342), (323, 324, 344, 343), (324, 325, 345, 344), (325, 326, 346, 345), (326, 327, 347, 346), (327, 328, 348, 347), (328, 329, 349, 348), (329, 330, 350, 349), (330, 331, 351, 350), (331, 332, 352, 351), (332, 333, 353, 352), (333, 334, 354, 353), (334, 335, 355, 354), (335, 336, 356, 355), (336, 337, 357, 356), (337, 338, 358, 357), (338, 339, 359, 358), (339, 320, 340, 359), (340, 341, 361, 360), (341, 342, 362, 361), (342, 343, 363, 362), (343, 344, 364, 363), (344, 345, 365, 364), (345, 346, 366, 365), (346, 347, 367, 366), (347, 348, 368, 367), (348, 349, 369, 368), (349, 350, 370, 369), (350, 351, 371, 370), (351, 352, 372, 371), (352, 353, 373, 372), (353, 354, 374, 373), (354, 355, 375, 374), (355, 356, 376, 375), (356, 357, 377, 376), (357, 358, 378, 377), (358, 359, 379, 378), (359, 340, 360, 379), (1, 0, 380), (2, 1, 380), (3, 2, 380), (4, 3, 380), (5, 4, 380), (6, 5, 380), (7, 6, 380), (8, 7, 380), (9, 8, 380), (10, 9, 380), (11, 10, 380), (12, 11, 380), (13, 12, 380), (14, 13, 380), (15, 14, 380), (16, 15, 380), (17, 16, 380), (18, 17, 380), (19, 18, 380), (0, 19, 380), (360, 361, 381), (361, 362, 381), (362, 363, 381), (363, 364, 381), (364, 365, 381), (365, 366, 381), (366, 367, 381), (367, 368, 381), (368, 369, 381), (369, 370, 381), (370, 371, 381), (371, 372, 381), (372, 373, 381), (373, 374, 381), (374, 375, 381), (375, 376, 381), (376, 377, 381), (377, 378, 381), (378, 379, 381), (379, 360, 381)])
me_mesh_001.polygons.foreach_set('use_smooth', [True] * 400)
_uv = me_mesh_001.uv_layers.new(name='map1')
_uv.uv.foreach_set('vector', [0.0, 0.05, 0.05, 0.05, 0.05, 0.1, 0.0, 0.1, 0.05, 0.05, 0.1, 0.05, 0.1, 0.1, 0.05, 0.1, 0.1, 0.05, 0.15, 0.05, 0.15, 0.1, 0.1, 0.1, 0.15, 0.05, 0.2, 0.05, 0.2, 0.1, 0.15, 0.1, 0.2, 0.05, 0.25, 0.05, 0.25, 0.1, 0.2, 0.1, 0.25, 0.05, 0.3, 0.05, 0.3, 0.1, 0.25, 0.1, 0.3, 0.05, 0.35, 0.05, 0.35, 0.1, 0.3, 0.1, 0.35, 0.05, 0.4, 0.05, 0.4, 0.1, 0.35, 0.1, 0.4, 0.05, 0.45, 0.05, 0.45, 0.1, 0.4, 0.1, 0.45, 0.05, 0.5, 0.05, 0.5, 0.1, 0.45, 0.1, 0.5, 0.05, 0.55, 0.05, 0.55, 0.1, 0.5, 0.1, 0.55, 0.05, 0.6, 0.05, 0.6, 0.1, 0.55, 0.1, 0.6, 0.05, 0.65, 0.05, 0.65, 0.1, 0.6, 0.1, 0.65, 0.05, 0.7, 0.05, 0.7, 0.1, 0.65, 0.1, 0.7, 0.05, 0.75, 0.05, 0.75, 0.1, 0.7, 0.1, 0.75, 0.05, 0.8, 0.05, 0.8, 0.1, 0.75, 0.1, 0.8, 0.05, 0.85, 0.05, 0.85, 0.1, 0.8, 0.1, 0.85, 0.05, 0.9, 0.05, 0.9, 0.1, 0.85, 0.1, 0.9, 0.05, 0.95, 0.05, 0.95, 0.1, 0.9, 0.1, 0.95, 0.05, 1.0, 0.05, 1.0, 0.1, 0.95, 0.1, 0.0, 0.1, 0.05, 0.1, 0.05, 0.15, 0.0, 0.15, 0.05, 0.1, 0.1, 0.1, 0.1, 0.15, 0.05, 0.15, 0.1, 0.1, 0.15, 0.1, 0.15, 0.15, 0.1, 0.15, 0.15, 0.1, 0.2, 0.1, 0.2, 0.15, 0.15, 0.15, 0.2, 0.1, 0.25, 0.1, 0.25, 0.15, 0.2, 0.15, 0.25, 0.1, 0.3, 0.1, 0.3, 0.15, 0.25, 0.15, 0.3, 0.1, 0.35, 0.1, 0.35, 0.15, 0.3, 0.15, 0.35, 0.1, 0.4, 0.1, 0.4, 0.15, 0.35, 0.15, 0.4, 0.1, 0.45, 0.1, 0.45, 0.15, 0.4, 0.15, 0.45, 0.1, 0.5, 0.1, 0.5, 0.15, 0.45, 0.15, 0.5, 0.1, 0.55, 0.1, 0.55, 0.15, 0.5, 0.15, 0.55, 0.1, 0.6, 0.1, 0.6, 0.15, 0.55, 0.15, 0.6, 0.1, 0.65, 0.1, 0.65, 0.15, 0.6, 0.15, 0.65, 0.1, 0.7, 0.1, 0.7, 0.15, 0.65, 0.15, 0.7, 0.1, 0.75, 0.1, 0.75, 0.15, 0.7, 0.15, 0.75, 0.1, 0.8, 0.1, 0.8, 0.15, 0.75, 0.15, 0.8, 0.1, 0.85, 0.1, 0.85, 0.15, 0.8, 0.15, 0.85, 0.1, 0.9, 0.1, 0.9, 0.15, 0.85, 0.15, 0.9, 0.1, 0.95, 0.1, 0.95, 0.15, 0.9, 0.15, 0.95, 0.1, 1.0, 0.1, 1.0, 0.15, 0.95, 0.15, 0.0, 0.15, 0.05, 0.15, 0.05, 0.2, 0.0, 0.2, 0.05, 0.15, 0.1, 0.15, 0.1, 0.2, 0.05, 0.2, 0.1, 0.15, 0.15, 0.15, 0.15, 0.2, 0.1, 0.2, 0.15, 0.15, 0.2, 0.15, 0.2, 0.2, 0.15, 0.2, 0.2, 0.15, 0.25, 0.15, 0.25, 0.2, 0.2, 0.2, 0.25, 0.15, 0.3, 0.15, 0.3, 0.2, 0.25, 0.2, 0.3, 0.15, 0.35, 0.15, 0.35, 0.2, 0.3, 0.2, 0.35, 0.15, 0.4, 0.15, 0.4, 0.2, 0.35, 0.2, 0.4, 0.15, 0.45, 0.15, 0.45, 0.2, 0.4, 0.2, 0.45, 0.15, 0.5, 0.15, 0.5, 0.2, 0.45, 0.2, 0.5, 0.15, 0.55, 0.15, 0.55, 0.2, 0.5, 0.2, 0.55, 0.15, 0.6, 0.15, 0.6, 0.2, 0.55, 0.2, 0.6, 0.15, 0.65, 0.15, 0.65, 0.2, 0.6, 0.2, 0.65, 0.15, 0.7, 0.15, 0.7, 0.2, 0.65, 0.2, 0.7, 0.15, 0.75, 0.15, 0.75, 0.2, 0.7, 0.2, 0.75, 0.15, 0.8, 0.15, 0.8, 0.2, 0.75, 0.2, 0.8, 0.15, 0.85, 0.15, 0.85, 0.2, 0.8, 0.2, 0.85, 0.15, 0.9, 0.15, 0.9, 0.2, 0.85, 0.2, 0.9, 0.15, 0.95, 0.15, 0.95, 0.2, 0.9, 0.2, 0.95, 0.15, 1.0, 0.15, 1.0, 0.2, 0.95, 0.2, 0.0, 0.2, 0.05, 0.2, 0.05, 0.25, 0.0, 0.25, 0.05, 0.2, 0.1, 0.2, 0.1, 0.25, 0.05, 0.25, 0.1, 0.2, 0.15, 0.2, 0.15, 0.25, 0.1, 0.25, 0.15, 0.2, 0.2, 0.2, 0.2, 0.25, 0.15, 0.25, 0.2, 0.2, 0.25, 0.2, 0.25, 0.25, 0.2, 0.25, 0.25, 0.2, 0.3, 0.2, 0.3, 0.25, 0.25, 0.25, 0.3, 0.2, 0.35, 0.2, 0.35, 0.25, 0.3, 0.25, 0.35, 0.2, 0.4, 0.2, 0.4, 0.25, 0.35, 0.25, 0.4, 0.2, 0.45, 0.2, 0.45, 0.25, 0.4, 0.25, 0.45, 0.2, 0.5, 0.2, 0.5, 0.25, 0.45, 0.25, 0.5, 0.2, 0.55, 0.2, 0.55, 0.25, 0.5, 0.25, 0.55, 0.2, 0.6, 0.2, 0.6, 0.25, 0.55, 0.25, 0.6, 0.2, 0.65, 0.2, 0.65, 0.25, 0.6, 0.25, 0.65, 0.2, 0.7, 0.2, 0.7, 0.25, 0.65, 0.25, 0.7, 0.2, 0.75, 0.2, 0.75, 0.25, 0.7, 0.25, 0.75, 0.2, 0.8, 0.2, 0.8, 0.25, 0.75, 0.25, 0.8, 0.2, 0.85, 0.2, 0.85, 0.25, 0.8, 0.25, 0.85, 0.2, 0.9, 0.2, 0.9, 0.25, 0.85, 0.25, 0.9, 0.2, 0.95, 0.2, 0.95, 0.25, 0.9, 0.25, 0.95, 0.2, 1.0, 0.2, 1.0, 0.25, 0.95, 0.25, 0.0, 0.25, 0.05, 0.25, 0.05, 0.3, 0.0, 0.3, 0.05, 0.25, 0.1, 0.25, 0.1, 0.3, 0.05, 0.3, 0.1, 0.25, 0.15, 0.25, 0.15, 0.3, 0.1, 0.3, 0.15, 0.25, 0.2, 0.25, 0.2, 0.3, 0.15, 0.3, 0.2, 0.25, 0.25, 0.25, 0.25, 0.3, 0.2, 0.3, 0.25, 0.25, 0.3, 0.25, 0.3, 0.3, 0.25, 0.3, 0.3, 0.25, 0.35, 0.25, 0.35, 0.3, 0.3, 0.3, 0.35, 0.25, 0.4, 0.25, 0.4, 0.3, 0.35, 0.3, 0.4, 0.25, 0.45, 0.25, 0.45, 0.3, 0.4, 0.3, 0.45, 0.25, 0.5, 0.25, 0.5, 0.3, 0.45, 0.3, 0.5, 0.25, 0.55, 0.25, 0.55, 0.3, 0.5, 0.3, 0.55, 0.25, 0.6, 0.25, 0.6, 0.3, 0.55, 0.3, 0.6, 0.25, 0.65, 0.25, 0.65, 0.3, 0.6, 0.3, 0.65, 0.25, 0.7, 0.25, 0.7, 0.3, 0.65, 0.3, 0.7, 0.25, 0.75, 0.25, 0.75, 0.3, 0.7, 0.3, 0.75, 0.25, 0.8, 0.25, 0.8, 0.3, 0.75, 0.3, 0.8, 0.25, 0.85, 0.25, 0.85, 0.3, 0.8, 0.3, 0.85, 0.25, 0.9, 0.25, 0.9, 0.3, 0.85, 0.3, 0.9, 0.25, 0.95, 0.25, 0.95, 0.3, 0.9, 0.3, 0.95, 0.25, 1.0, 0.25, 1.0, 0.3, 0.95, 0.3, 0.0, 0.3, 0.05, 0.3, 0.05, 0.35, 0.0, 0.35, 0.05, 0.3, 0.1, 0.3, 0.1, 0.35, 0.05, 0.35, 0.1, 0.3, 0.15, 0.3, 0.15, 0.35, 0.1, 0.35, 0.15, 0.3, 0.2, 0.3, 0.2, 0.35, 0.15, 0.35, 0.2, 0.3, 0.25, 0.3, 0.25, 0.35, 0.2, 0.35, 0.25, 0.3, 0.3, 0.3, 0.3, 0.35, 0.25, 0.35, 0.3, 0.3, 0.35, 0.3, 0.35, 0.35, 0.3, 0.35, 0.35, 0.3, 0.4, 0.3, 0.4, 0.35, 0.35, 0.35, 0.4, 0.3, 0.45, 0.3, 0.45, 0.35, 0.4, 0.35, 0.45, 0.3, 0.5, 0.3, 0.5, 0.35, 0.45, 0.35, 0.5, 0.3, 0.55, 0.3, 0.55, 0.35, 0.5, 0.35, 0.55, 0.3, 0.6, 0.3, 0.6, 0.35, 0.55, 0.35, 0.6, 0.3, 0.65, 0.3, 0.65, 0.35, 0.6, 0.35, 0.65, 0.3, 0.7, 0.3, 0.7, 0.35, 0.65, 0.35, 0.7, 0.3, 0.75, 0.3, 0.75, 0.35, 0.7, 0.35, 0.75, 0.3, 0.8, 0.3, 0.8, 0.35, 0.75, 0.35, 0.8, 0.3, 0.85, 0.3, 0.85, 0.35, 0.8, 0.35, 0.85, 0.3, 0.9, 0.3, 0.9, 0.35, 0.85, 0.35, 0.9, 0.3, 0.95, 0.3, 0.95, 0.35, 0.9, 0.35, 0.95, 0.3, 1.0, 0.3, 1.0, 0.35, 0.95, 0.35, 0.0, 0.35, 0.05, 0.35, 0.05, 0.4, 0.0, 0.4, 0.05, 0.35, 0.1, 0.35, 0.1, 0.4, 0.05, 0.4, 0.1, 0.35, 0.15, 0.35, 0.15, 0.4, 0.1, 0.4, 0.15, 0.35, 0.2, 0.35, 0.2, 0.4, 0.15, 0.4, 0.2, 0.35, 0.25, 0.35, 0.25, 0.4, 0.2, 0.4, 0.25, 0.35, 0.3, 0.35, 0.3, 0.4, 0.25, 0.4, 0.3, 0.35, 0.35, 0.35, 0.35, 0.4, 0.3, 0.4, 0.35, 0.35, 0.4, 0.35, 0.4, 0.4, 0.35, 0.4, 0.4, 0.35, 0.45, 0.35, 0.45, 0.4, 0.4, 0.4, 0.45, 0.35, 0.5, 0.35, 0.5, 0.4, 0.45, 0.4, 0.5, 0.35, 0.55, 0.35, 0.55, 0.4, 0.5, 0.4, 0.55, 0.35, 0.6, 0.35, 0.6, 0.4, 0.55, 0.4, 0.6, 0.35, 0.65, 0.35, 0.65, 0.4, 0.6, 0.4, 0.65, 0.35, 0.7, 0.35, 0.7, 0.4, 0.65, 0.4, 0.7, 0.35, 0.75, 0.35, 0.75, 0.4, 0.7, 0.4, 0.75, 0.35, 0.8, 0.35, 0.8, 0.4, 0.75, 0.4, 0.8, 0.35, 0.85, 0.35, 0.85, 0.4, 0.8, 0.4, 0.85, 0.35, 0.9, 0.35, 0.9, 0.4, 0.85, 0.4, 0.9, 0.35, 0.95, 0.35, 0.95, 0.4, 0.9, 0.4, 0.95, 0.35, 1.0, 0.35, 1.0, 0.4, 0.95, 0.4, 0.0, 0.4, 0.05, 0.4, 0.05, 0.45, 0.0, 0.45, 0.05, 0.4, 0.1, 0.4, 0.1, 0.45, 0.05, 0.45, 0.1, 0.4, 0.15, 0.4, 0.15, 0.45, 0.1, 0.45, 0.15, 0.4, 0.2, 0.4, 0.2, 0.45, 0.15, 0.45, 0.2, 0.4, 0.25, 0.4, 0.25, 0.45, 0.2, 0.45, 0.25, 0.4, 0.3, 0.4, 0.3, 0.45, 0.25, 0.45, 0.3, 0.4, 0.35, 0.4, 0.35, 0.45, 0.3, 0.45, 0.35, 0.4, 0.4, 0.4, 0.4, 0.45, 0.35, 0.45, 0.4, 0.4, 0.45, 0.4, 0.45, 0.45, 0.4, 0.45, 0.45, 0.4, 0.5, 0.4, 0.5, 0.45, 0.45, 0.45, 0.5, 0.4, 0.55, 0.4, 0.55, 0.45, 0.5, 0.45, 0.55, 0.4, 0.6, 0.4, 0.6, 0.45, 0.55, 0.45, 0.6, 0.4, 0.65, 0.4, 0.65, 0.45, 0.6, 0.45, 0.65, 0.4, 0.7, 0.4, 0.7, 0.45, 0.65, 0.45, 0.7, 0.4, 0.75, 0.4, 0.75, 0.45, 0.7, 0.45, 0.75, 0.4, 0.8, 0.4, 0.8, 0.45, 0.75, 0.45, 0.8, 0.4, 0.85, 0.4, 0.85, 0.45, 0.8, 0.45, 0.85, 0.4, 0.9, 0.4, 0.9, 0.45, 0.85, 0.45, 0.9, 0.4, 0.95, 0.4, 0.95, 0.45, 0.9, 0.45, 0.95, 0.4, 1.0, 0.4, 1.0, 0.45, 0.95, 0.45, 0.0, 0.45, 0.05, 0.45, 0.05, 0.5, 0.0, 0.5, 0.05, 0.45, 0.1, 0.45, 0.1, 0.5, 0.05, 0.5, 0.1, 0.45, 0.15, 0.45, 0.15, 0.5, 0.1, 0.5, 0.15, 0.45, 0.2, 0.45, 0.2, 0.5, 0.15, 0.5, 0.2, 0.45, 0.25, 0.45, 0.25, 0.5, 0.2, 0.5, 0.25, 0.45, 0.3, 0.45, 0.3, 0.5, 0.25, 0.5, 0.3, 0.45, 0.35, 0.45, 0.35, 0.5, 0.3, 0.5, 0.35, 0.45, 0.4, 0.45, 0.4, 0.5, 0.35, 0.5, 0.4, 0.45, 0.45, 0.45, 0.45, 0.5, 0.4, 0.5, 0.45, 0.45, 0.5, 0.45, 0.5, 0.5, 0.45, 0.5, 0.5, 0.45, 0.55, 0.45, 0.55, 0.5, 0.5, 0.5, 0.55, 0.45, 0.6, 0.45, 0.6, 0.5, 0.55, 0.5, 0.6, 0.45, 0.65, 0.45, 0.65, 0.5, 0.6, 0.5, 0.65, 0.45, 0.7, 0.45, 0.7, 0.5, 0.65, 0.5, 0.7, 0.45, 0.75, 0.45, 0.75, 0.5, 0.7, 0.5, 0.75, 0.45, 0.8, 0.45, 0.8, 0.5, 0.75, 0.5, 0.8, 0.45, 0.85, 0.45, 0.85, 0.5, 0.8, 0.5, 0.85, 0.45, 0.9, 0.45, 0.9, 0.5, 0.85, 0.5, 0.9, 0.45, 0.95, 0.45, 0.95, 0.5, 0.9, 0.5, 0.95, 0.45, 1.0, 0.45, 1.0, 0.5, 0.95, 0.5, 0.0, 0.5, 0.05, 0.5, 0.05, 0.55, 0.0, 0.55, 0.05, 0.5, 0.1, 0.5, 0.1, 0.55, 0.05, 0.55, 0.1, 0.5, 0.15, 0.5, 0.15, 0.55, 0.1, 0.55, 0.15, 0.5, 0.2, 0.5, 0.2, 0.55, 0.15, 0.55, 0.2, 0.5, 0.25, 0.5, 0.25, 0.55, 0.2, 0.55, 0.25, 0.5, 0.3, 0.5, 0.3, 0.55, 0.25, 0.55, 0.3, 0.5, 0.35, 0.5, 0.35, 0.55, 0.3, 0.55, 0.35, 0.5, 0.4, 0.5, 0.4, 0.55, 0.35, 0.55, 0.4, 0.5, 0.45, 0.5, 0.45, 0.55, 0.4, 0.55, 0.45, 0.5, 0.5, 0.5, 0.5, 0.55, 0.45, 0.55, 0.5, 0.5, 0.55, 0.5, 0.55, 0.55, 0.5, 0.55, 0.55, 0.5, 0.6, 0.5, 0.6, 0.55, 0.55, 0.55, 0.6, 0.5, 0.65, 0.5, 0.65, 0.55, 0.6, 0.55, 0.65, 0.5, 0.7, 0.5, 0.7, 0.55, 0.65, 0.55, 0.7, 0.5, 0.75, 0.5, 0.75, 0.55, 0.7, 0.55, 0.75, 0.5, 0.8, 0.5, 0.8, 0.55, 0.75, 0.55, 0.8, 0.5, 0.85, 0.5, 0.85, 0.55, 0.8, 0.55, 0.85, 0.5, 0.9, 0.5, 0.9, 0.55, 0.85, 0.55, 0.9, 0.5, 0.95, 0.5, 0.95, 0.55, 0.9, 0.55, 0.95, 0.5, 1.0, 0.5, 1.0, 0.55, 0.95, 0.55, 0.0, 0.55, 0.05, 0.55, 0.05, 0.6, 0.0, 0.6, 0.05, 0.55, 0.1, 0.55, 0.1, 0.6, 0.05, 0.6, 0.1, 0.55, 0.15, 0.55, 0.15, 0.6, 0.1, 0.6, 0.15, 0.55, 0.2, 0.55, 0.2, 0.6, 0.15, 0.6, 0.2, 0.55, 0.25, 0.55, 0.25, 0.6, 0.2, 0.6, 0.25, 0.55, 0.3, 0.55, 0.3, 0.6, 0.25, 0.6, 0.3, 0.55, 0.35, 0.55, 0.35, 0.6, 0.3, 0.6, 0.35, 0.55, 0.4, 0.55, 0.4, 0.6, 0.35, 0.6, 0.4, 0.55, 0.45, 0.55, 0.45, 0.6, 0.4, 0.6, 0.45, 0.55, 0.5, 0.55, 0.5, 0.6, 0.45, 0.6, 0.5, 0.55, 0.55, 0.55, 0.55, 0.6, 0.5, 0.6, 0.55, 0.55, 0.6, 0.55, 0.6, 0.6, 0.55, 0.6, 0.6, 0.55, 0.65, 0.55, 0.65, 0.6, 0.6, 0.6, 0.65, 0.55, 0.7, 0.55, 0.7, 0.6, 0.65, 0.6, 0.7, 0.55, 0.75, 0.55, 0.75, 0.6, 0.7, 0.6, 0.75, 0.55, 0.8, 0.55, 0.8, 0.6, 0.75, 0.6, 0.8, 0.55, 0.85, 0.55, 0.85, 0.6, 0.8, 0.6, 0.85, 0.55, 0.9, 0.55, 0.9, 0.6, 0.85, 0.6, 0.9, 0.55, 0.95, 0.55, 0.95, 0.6, 0.9, 0.6, 0.95, 0.55, 1.0, 0.55, 1.0, 0.6, 0.95, 0.6, 0.0, 0.6, 0.05, 0.6, 0.05, 0.65, 0.0, 0.65, 0.05, 0.6, 0.1, 0.6, 0.1, 0.65, 0.05, 0.65, 0.1, 0.6, 0.15, 0.6, 0.15, 0.65, 0.1, 0.65, 0.15, 0.6, 0.2, 0.6, 0.2, 0.65, 0.15, 0.65, 0.2, 0.6, 0.25, 0.6, 0.25, 0.65, 0.2, 0.65, 0.25, 0.6, 0.3, 0.6, 0.3, 0.65, 0.25, 0.65, 0.3, 0.6, 0.35, 0.6, 0.35, 0.65, 0.3, 0.65, 0.35, 0.6, 0.4, 0.6, 0.4, 0.65, 0.35, 0.65, 0.4, 0.6, 0.45, 0.6, 0.45, 0.65, 0.4, 0.65, 0.45, 0.6, 0.5, 0.6, 0.5, 0.65, 0.45, 0.65, 0.5, 0.6, 0.55, 0.6, 0.55, 0.65, 0.5, 0.65, 0.55, 0.6, 0.6, 0.6, 0.6, 0.65, 0.55, 0.65, 0.6, 0.6, 0.65, 0.6, 0.65, 0.65, 0.6, 0.65, 0.65, 0.6, 0.7, 0.6, 0.7, 0.65, 0.65, 0.65, 0.7, 0.6, 0.75, 0.6, 0.75, 0.65, 0.7, 0.65, 0.75, 0.6, 0.8, 0.6, 0.8, 0.65, 0.75, 0.65, 0.8, 0.6, 0.85, 0.6, 0.85, 0.65, 0.8, 0.65, 0.85, 0.6, 0.9, 0.6, 0.9, 0.65, 0.85, 0.65, 0.9, 0.6, 0.95, 0.6, 0.95, 0.65, 0.9, 0.65, 0.95, 0.6, 1.0, 0.6, 1.0, 0.65, 0.95, 0.65, 0.0, 0.65, 0.05, 0.65, 0.05, 0.7, 0.0, 0.7, 0.05, 0.65, 0.1, 0.65, 0.1, 0.7, 0.05, 0.7, 0.1, 0.65, 0.15, 0.65, 0.15, 0.7, 0.1, 0.7, 0.15, 0.65, 0.2, 0.65, 0.2, 0.7, 0.15, 0.7, 0.2, 0.65, 0.25, 0.65, 0.25, 0.7, 0.2, 0.7, 0.25, 0.65, 0.3, 0.65, 0.3, 0.7, 0.25, 0.7, 0.3, 0.65, 0.35, 0.65, 0.35, 0.7, 0.3, 0.7, 0.35, 0.65, 0.4, 0.65, 0.4, 0.7, 0.35, 0.7, 0.4, 0.65, 0.45, 0.65, 0.45, 0.7, 0.4, 0.7, 0.45, 0.65, 0.5, 0.65, 0.5, 0.7, 0.45, 0.7, 0.5, 0.65, 0.55, 0.65, 0.55, 0.7, 0.5, 0.7, 0.55, 0.65, 0.6, 0.65, 0.6, 0.7, 0.55, 0.7, 0.6, 0.65, 0.65, 0.65, 0.65, 0.7, 0.6, 0.7, 0.65, 0.65, 0.7, 0.65, 0.7, 0.7, 0.65, 0.7, 0.7, 0.65, 0.75, 0.65, 0.75, 0.7, 0.7, 0.7, 0.75, 0.65, 0.8, 0.65, 0.8, 0.7, 0.75, 0.7, 0.8, 0.65, 0.85, 0.65, 0.85, 0.7, 0.8, 0.7, 0.85, 0.65, 0.9, 0.65, 0.9, 0.7, 0.85, 0.7, 0.9, 0.65, 0.95, 0.65, 0.95, 0.7, 0.9, 0.7, 0.95, 0.65, 1.0, 0.65, 1.0, 0.7, 0.95, 0.7, 0.0, 0.7, 0.05, 0.7, 0.05, 0.75, 0.0, 0.75, 0.05, 0.7, 0.1, 0.7, 0.1, 0.75, 0.05, 0.75, 0.1, 0.7, 0.15, 0.7, 0.15, 0.75, 0.1, 0.75, 0.15, 0.7, 0.2, 0.7, 0.2, 0.75, 0.15, 0.75, 0.2, 0.7, 0.25, 0.7, 0.25, 0.75, 0.2, 0.75, 0.25, 0.7, 0.3, 0.7, 0.3, 0.75, 0.25, 0.75, 0.3, 0.7, 0.35, 0.7, 0.35, 0.75, 0.3, 0.75, 0.35, 0.7, 0.4, 0.7, 0.4, 0.75, 0.35, 0.75, 0.4, 0.7, 0.45, 0.7, 0.45, 0.75, 0.4, 0.75, 0.45, 0.7, 0.5, 0.7, 0.5, 0.75, 0.45, 0.75, 0.5, 0.7, 0.55, 0.7, 0.55, 0.75, 0.5, 0.75, 0.55, 0.7, 0.6, 0.7, 0.6, 0.75, 0.55, 0.75, 0.6, 0.7, 0.65, 0.7, 0.65, 0.75, 0.6, 0.75, 0.65, 0.7, 0.7, 0.7, 0.7, 0.75, 0.65, 0.75, 0.7, 0.7, 0.75, 0.7, 0.75, 0.75, 0.7, 0.75, 0.75, 0.7, 0.8, 0.7, 0.8, 0.75, 0.75, 0.75, 0.8, 0.7, 0.85, 0.7, 0.85, 0.75, 0.8, 0.75, 0.85, 0.7, 0.9, 0.7, 0.9, 0.75, 0.85, 0.75, 0.9, 0.7, 0.95, 0.7, 0.95, 0.75, 0.9, 0.75, 0.95, 0.7, 1.0, 0.7, 1.0, 0.75, 0.95, 0.75, 0.0, 0.75, 0.05, 0.75, 0.05, 0.8, 0.0, 0.8, 0.05, 0.75, 0.1, 0.75, 0.1, 0.8, 0.05, 0.8, 0.1, 0.75, 0.15, 0.75, 0.15, 0.8, 0.1, 0.8, 0.15, 0.75, 0.2, 0.75, 0.2, 0.8, 0.15, 0.8, 0.2, 0.75, 0.25, 0.75, 0.25, 0.8, 0.2, 0.8, 0.25, 0.75, 0.3, 0.75, 0.3, 0.8, 0.25, 0.8, 0.3, 0.75, 0.35, 0.75, 0.35, 0.8, 0.3, 0.8, 0.35, 0.75, 0.4, 0.75, 0.4, 0.8, 0.35, 0.8, 0.4, 0.75, 0.45, 0.75, 0.45, 0.8, 0.4, 0.8, 0.45, 0.75, 0.5, 0.75, 0.5, 0.8, 0.45, 0.8, 0.5, 0.75, 0.55, 0.75, 0.55, 0.8, 0.5, 0.8, 0.55, 0.75, 0.6, 0.75, 0.6, 0.8, 0.55, 0.8, 0.6, 0.75, 0.65, 0.75, 0.65, 0.8, 0.6, 0.8, 0.65, 0.75, 0.7, 0.75, 0.7, 0.8, 0.65, 0.8, 0.7, 0.75, 0.75, 0.75, 0.75, 0.8, 0.7, 0.8, 0.75, 0.75, 0.8, 0.75, 0.8, 0.8, 0.75, 0.8, 0.8, 0.75, 0.85, 0.75, 0.85, 0.8, 0.8, 0.8, 0.85, 0.75, 0.9, 0.75, 0.9, 0.8, 0.85, 0.8, 0.9, 0.75, 0.95, 0.75, 0.95, 0.8, 0.9, 0.8, 0.95, 0.75, 1.0, 0.75, 1.0, 0.8, 0.95, 0.8, 0.0, 0.8, 0.05, 0.8, 0.05, 0.85, 0.0, 0.85, 0.05, 0.8, 0.1, 0.8, 0.1, 0.85, 0.05, 0.85, 0.1, 0.8, 0.15, 0.8, 0.15, 0.85, 0.1, 0.85, 0.15, 0.8, 0.2, 0.8, 0.2, 0.85, 0.15, 0.85, 0.2, 0.8, 0.25, 0.8, 0.25, 0.85, 0.2, 0.85, 0.25, 0.8, 0.3, 0.8, 0.3, 0.85, 0.25, 0.85, 0.3, 0.8, 0.35, 0.8, 0.35, 0.85, 0.3, 0.85, 0.35, 0.8, 0.4, 0.8, 0.4, 0.85, 0.35, 0.85, 0.4, 0.8, 0.45, 0.8, 0.45, 0.85, 0.4, 0.85, 0.45, 0.8, 0.5, 0.8, 0.5, 0.85, 0.45, 0.85, 0.5, 0.8, 0.55, 0.8, 0.55, 0.85, 0.5, 0.85, 0.55, 0.8, 0.6, 0.8, 0.6, 0.85, 0.55, 0.85, 0.6, 0.8, 0.65, 0.8, 0.65, 0.85, 0.6, 0.85, 0.65, 0.8, 0.7, 0.8, 0.7, 0.85, 0.65, 0.85, 0.7, 0.8, 0.75, 0.8, 0.75, 0.85, 0.7, 0.85, 0.75, 0.8, 0.8, 0.8, 0.8, 0.85, 0.75, 0.85, 0.8, 0.8, 0.85, 0.8, 0.85, 0.85, 0.8, 0.85, 0.85, 0.8, 0.9, 0.8, 0.9, 0.85, 0.85, 0.85, 0.9, 0.8, 0.95, 0.8, 0.95, 0.85, 0.9, 0.85, 0.95, 0.8, 1.0, 0.8, 1.0, 0.85, 0.95, 0.85, 0.0, 0.85, 0.05, 0.85, 0.05, 0.9, 0.0, 0.9, 0.05, 0.85, 0.1, 0.85, 0.1, 0.9, 0.05, 0.9, 0.1, 0.85, 0.15, 0.85, 0.15, 0.9, 0.1, 0.9, 0.15, 0.85, 0.2, 0.85, 0.2, 0.9, 0.15, 0.9, 0.2, 0.85, 0.25, 0.85, 0.25, 0.9, 0.2, 0.9, 0.25, 0.85, 0.3, 0.85, 0.3, 0.9, 0.25, 0.9, 0.3, 0.85, 0.35, 0.85, 0.35, 0.9, 0.3, 0.9, 0.35, 0.85, 0.4, 0.85, 0.4, 0.9, 0.35, 0.9, 0.4, 0.85, 0.45, 0.85, 0.45, 0.9, 0.4, 0.9, 0.45, 0.85, 0.5, 0.85, 0.5, 0.9, 0.45, 0.9, 0.5, 0.85, 0.55, 0.85, 0.55, 0.9, 0.5, 0.9, 0.55, 0.85, 0.6, 0.85, 0.6, 0.9, 0.55, 0.9, 0.6, 0.85, 0.65, 0.85, 0.65, 0.9, 0.6, 0.9, 0.65, 0.85, 0.7, 0.85, 0.7, 0.9, 0.65, 0.9, 0.7, 0.85, 0.75, 0.85, 0.75, 0.9, 0.7, 0.9, 0.75, 0.85, 0.8, 0.85, 0.8, 0.9, 0.75, 0.9, 0.8, 0.85, 0.85, 0.85, 0.85, 0.9, 0.8, 0.9, 0.85, 0.85, 0.9, 0.85, 0.9, 0.9, 0.85, 0.9, 0.9, 0.85, 0.95, 0.85, 0.95, 0.9, 0.9, 0.9, 0.95, 0.85, 1.0, 0.85, 1.0, 0.9, 0.95, 0.9, 0.0, 0.9, 0.05, 0.9, 0.05, 0.95, 0.0, 0.95, 0.05, 0.9, 0.1, 0.9, 0.1, 0.95, 0.05, 0.95, 0.1, 0.9, 0.15, 0.9, 0.15, 0.95, 0.1, 0.95, 0.15, 0.9, 0.2, 0.9, 0.2, 0.95, 0.15, 0.95, 0.2, 0.9, 0.25, 0.9, 0.25, 0.95, 0.2, 0.95, 0.25, 0.9, 0.3, 0.9, 0.3, 0.95, 0.25, 0.95, 0.3, 0.9, 0.35, 0.9, 0.35, 0.95, 0.3, 0.95, 0.35, 0.9, 0.4, 0.9, 0.4, 0.95, 0.35, 0.95, 0.4, 0.9, 0.45, 0.9, 0.45, 0.95, 0.4, 0.95, 0.45, 0.9, 0.5, 0.9, 0.5, 0.95, 0.45, 0.95, 0.5, 0.9, 0.55, 0.9, 0.55, 0.95, 0.5, 0.95, 0.55, 0.9, 0.6, 0.9, 0.6, 0.95, 0.55, 0.95, 0.6, 0.9, 0.65, 0.9, 0.65, 0.95, 0.6, 0.95, 0.65, 0.9, 0.7, 0.9, 0.7, 0.95, 0.65, 0.95, 0.7, 0.9, 0.75, 0.9, 0.75, 0.95, 0.7, 0.95, 0.75, 0.9, 0.8, 0.9, 0.8, 0.95, 0.75, 0.95, 0.8, 0.9, 0.85, 0.9, 0.85, 0.95, 0.8, 0.95, 0.85, 0.9, 0.9, 0.9, 0.9, 0.95, 0.85, 0.95, 0.9, 0.9, 0.95, 0.9, 0.95, 0.95, 0.9, 0.95, 0.95, 0.9, 1.0, 0.9, 1.0, 0.95, 0.95, 0.95, 0.05, 0.05, 0.0, 0.05, 0.025, 0.0, 0.1, 0.05, 0.05, 0.05, 0.075, 0.0, 0.15, 0.05, 0.1, 0.05, 0.125, 0.0, 0.2, 0.05, 0.15, 0.05, 0.175, 0.0, 0.25, 0.05, 0.2, 0.05, 0.225, 0.0, 0.3, 0.05, 0.25, 0.05, 0.275, 0.0, 0.35, 0.05, 0.3, 0.05, 0.325, 0.0, 0.4, 0.05, 0.35, 0.05, 0.375, 0.0, 0.45, 0.05, 0.4, 0.05, 0.425, 0.0, 0.5, 0.05, 0.45, 0.05, 0.475, 0.0, 0.55, 0.05, 0.5, 0.05, 0.525, 0.0, 0.6, 0.05, 0.55, 0.05, 0.575, 0.0, 0.65, 0.05, 0.6, 0.05, 0.625, 0.0, 0.7, 0.05, 0.65, 0.05, 0.675, 0.0, 0.75, 0.05, 0.7, 0.05, 0.725, 0.0, 0.8, 0.05, 0.75, 0.05, 0.775, 0.0, 0.85, 0.05, 0.8, 0.05, 0.825, 0.0, 0.9, 0.05, 0.85, 0.05, 0.875, 0.0, 0.95, 0.05, 0.9, 0.05, 0.925, 0.0, 1.0, 0.05, 0.95, 0.05, 0.975, 0.0, 0.0, 0.95, 0.05, 0.95, 0.025, 1.0, 0.05, 0.95, 0.1, 0.95, 0.075, 1.0, 0.1, 0.95, 0.15, 0.95, 0.125, 1.0, 0.15, 0.95, 0.2, 0.95, 0.175, 1.0, 0.2, 0.95, 0.25, 0.95, 0.225, 1.0, 0.25, 0.95, 0.3, 0.95, 0.275, 1.0, 0.3, 0.95, 0.35, 0.95, 0.325, 1.0, 0.35, 0.95, 0.4, 0.95, 0.375, 1.0, 0.4, 0.95, 0.45, 0.95, 0.425, 1.0, 0.45, 0.95, 0.5, 0.95, 0.475, 1.0, 0.5, 0.95, 0.55, 0.95, 0.525, 1.0, 0.55, 0.95, 0.6, 0.95, 0.575, 1.0, 0.6, 0.95, 0.65, 0.95, 0.625, 1.0, 0.65, 0.95, 0.7, 0.95, 0.675, 1.0, 0.7, 0.95, 0.75, 0.95, 0.725, 1.0, 0.75, 0.95, 0.8, 0.95, 0.775, 1.0, 0.8, 0.95, 0.85, 0.95, 0.825, 1.0, 0.85, 0.95, 0.9, 0.95, 0.875, 1.0, 0.9, 0.95, 0.95, 0.95, 0.925, 1.0, 0.95, 0.95, 1.0, 0.95, 0.975, 1.0])
me_mesh_001.materials.append(mat_orb)
me_mesh_001.materials.append(None)
me_mesh_001.use_remesh_fix_poles = True
me_mesh_001.use_remesh_preserve_attributes = False
me_mesh_001.update()
me_mesh_001.normals_split_custom_set([tuple(v) for v in zip(*[iter([0.1905, -0.9797, -0.06191, 0.1621, -0.9797, -0.1178, 0.2699, -0.9427, -0.1961, 0.3173, -0.9427, -0.1031, 0.1621, -0.9797, -0.1178, 0.1178, -0.9797, -0.1621, 0.1961, -0.9427, -0.2699, 0.2699, -0.9427, -0.1961, 0.1178, -0.9797, -0.1621, 0.06191, -0.9797, -0.1905, 0.1031, -0.9427, -0.3173, 0.1961, -0.9427, -0.2699, 0.06191, -0.9797, -0.1905, -3.104e-08, -0.9797, -0.2003, -1.593e-06, -0.9427, -0.3336, 0.1031, -0.9427, -0.3173, -3.104e-08, -0.9797, -0.2003, -0.06191, -0.9797, -0.1905, -0.1031, -0.9427, -0.3173, -1.593e-06, -0.9427, -0.3336, -0.06191, -0.9797, -0.1905, -0.1178, -0.9797, -0.1621, -0.1961, -0.9427, -0.2699, -0.1031, -0.9427, -0.3173, -0.1178, -0.9797, -0.1621, -0.1621, -0.9797, -0.1178, -0.2699, -0.9427, -0.1961, -0.1961, -0.9427, -0.2699, -0.1621, -0.9797, -0.1178, -0.1905, -0.9797, -0.06191, -0.3173, -0.9427, -0.1031, -0.2699, -0.9427, -0.1961, -0.1905, -0.9797, -0.06191, -0.2003, -0.9797, 0.0, -0.3336, -0.9427, 1.431e-06, -0.3173, -0.9427, -0.1031, -0.2003, -0.9797, 0.0, -0.1905, -0.9797, 0.06191, -0.3173, -0.9427, 0.1031, -0.3336, -0.9427, 1.431e-06, -0.1905, -0.9797, 0.06191, -0.1621, -0.9797, 0.1178, -0.2699, -0.9427, 0.1961, -0.3173, -0.9427, 0.1031, -0.1621, -0.9797, 0.1178, -0.1178, -0.9797, 0.1621, -0.1961, -0.9427, 0.2699, -0.2699, -0.9427, 0.1961, -0.1178, -0.9797, 0.1621, -0.06191, -0.9797, 0.1905, -0.1031, -0.9427, 0.3173, -0.1961, -0.9427, 0.2699, -0.06191, -0.9797, 0.1905, 2.519e-08, -0.9797, 0.2003, 1.62e-06, -0.9427, 0.3336, -0.1031, -0.9427, 0.3173, 2.519e-08, -0.9797, 0.2003, 0.06191, -0.9797, 0.1905, 0.1031, -0.9427, 0.3173, 1.62e-06, -0.9427, 0.3336, 0.06191, -0.9797, 0.1905, 0.1178, -0.9797, 0.1621, 0.1961, -0.9427, 0.2699, 0.1031, -0.9427, 0.3173, 0.1178, -0.9797, 0.1621, 0.1621, -0.9797, 0.1178, 0.2699, -0.9427, 0.1961, 0.1961, -0.9427, 0.2699, 0.1621, -0.9797, 0.1178, 0.1905, -0.9797, 0.06191, 0.3173, -0.9427, 0.1031, 0.2699, -0.9427, 0.1961, 0.1905, -0.9797, 0.06191, 0.2003, -0.9797, 2.411e-07, 0.3336, -0.9427, -1.221e-06, 0.3173, -0.9427, 0.1031, 0.2003, -0.9797, 2.411e-07, 0.1905, -0.9797, -0.06191, 0.3173, -0.9427, -0.1031, 0.3336, -0.9427, -1.221e-06, 0.3173, -0.9427, -0.1031, 0.2699, -0.9427, -0.1961, 0.3808, -0.8823, -0.2767, 0.4477, -0.8823, -0.1455, 0.2699, -0.9427, -0.1961, 0.1961, -0.9427, -0.2699, 0.2767, -0.8823, -0.3808, 0.3808, -0.8823, -0.2767, 0.1961, -0.9427, -0.2699, 0.1031, -0.9427, -0.3173, 0.1455, -0.8823, -0.4477, 0.2767, -0.8823, -0.3808, 0.1031, -0.9427, -0.3173, -1.593e-06, -0.9427, -0.3336, 6.385e-07, -0.8823, -0.4708, 0.1455, -0.8823, -0.4477, -1.593e-06, -0.9427, -0.3336, -0.1031, -0.9427, -0.3173, -0.1455, -0.8823, -0.4477, 6.385e-07, -0.8823, -0.4708, -0.1031, -0.9427, -0.3173, -0.1961, -0.9427, -0.2699, -0.2767, -0.8823, -0.3808, -0.1455, -0.8823, -0.4477, -0.1961, -0.9427, -0.2699, -0.2699, -0.9427, -0.1961, -0.3808, -0.8823, -0.2767, -0.2767, -0.8823, -0.3808, -0.2699, -0.9427, -0.1961, -0.3173, -0.9427, -0.1031, -0.4477, -0.8823, -0.1455, -0.3808, -0.8823, -0.2767, -0.3173, -0.9427, -0.1031, -0.3336, -0.9427, 1.431e-06, -0.4708, -0.8823, -8.687e-07, -0.4477, -0.8823, -0.1455, -0.3336, -0.9427, 1.431e-06, -0.3173, -0.9427, 0.1031, -0.4477, -0.8823, 0.1455, -0.4708, -0.8823, -8.687e-07, -0.3173, -0.9427, 0.1031, -0.2699, -0.9427, 0.1961, -0.3808, -0.8823, 0.2767, -0.4477, -0.8823, 0.1455, -0.2699, -0.9427, 0.1961, -0.1961, -0.9427, 0.2699, -0.2767, -0.8823, 0.3808, -0.3808, -0.8823, 0.2767, -0.1961, -0.9427, 0.2699, -0.1031, -0.9427, 0.3173, -0.1455, -0.8823, 0.4477, -0.2767, -0.8823, 0.3808, -0.1031, -0.9427, 0.3173, 1.62e-06, -0.9427, 0.3336, -6.53e-07, -0.8823, 0.4708, -0.1455, -0.8823, 0.4477, 1.62e-06, -0.9427, 0.3336, 0.1031, -0.9427, 0.3173, 0.1455, -0.8823, 0.4477, -6.53e-07, -0.8823, 0.4708, 0.1031, -0.9427, 0.3173, 0.1961, -0.9427, 0.2699, 0.2767, -0.8823, 0.3808, 0.1455, -0.8823, 0.4477, 0.1961, -0.9427, 0.2699, 0.2699, -0.9427, 0.1961, 0.3808, -0.8823, 0.2767, 0.2767, -0.8823, 0.3808, 0.2699, -0.9427, 0.1961, 0.3173, -0.9427, 0.1031, 0.4477, -0.8823, 0.1455, 0.3808, -0.8823, 0.2767, 0.3173, -0.9427, 0.1031, 0.3336, -0.9427, -1.221e-06, 0.4708, -0.8823, 1.149e-06, 0.4477, -0.8823, 0.1455, 0.3336, -0.9427, -1.221e-06, 0.3173, -0.9427, -0.1031, 0.4477, -0.8823, -0.1455, 0.4708, -0.8823, 1.149e-06, 0.4477, -0.8823, -0.1455, 0.3808, -0.8823, -0.2767, 0.4851, -0.8003, -0.3525, 0.5703, -0.8003, -0.1853, 0.3808, -0.8823, -0.2767, 0.2767, -0.8823, -0.3808, 0.3525, -0.8003, -0.4851, 0.4851, -0.8003, -0.3525, 0.2767, -0.8823, -0.3808, 0.1455, -0.8823, -0.4477, 0.1853, -0.8003, -0.5703, 0.3525, -0.8003, -0.4851, 0.1455, -0.8823, -0.4477, 6.385e-07, -0.8823, -0.4708, 5.245e-07, -0.8002, -0.5997, 0.1853, -0.8003, -0.5703, 6.385e-07, -0.8823, -0.4708, -0.1455, -0.8823, -0.4477, -0.1853, -0.8003, -0.5703, 5.245e-07, -0.8002, -0.5997, -0.1455, -0.8823, -0.4477, -0.2767, -0.8823, -0.3808, -0.3525, -0.8003, -0.4851, -0.1853, -0.8003, -0.5703, -0.2767, -0.8823, -0.3808, -0.3808, -0.8823, -0.2767, -0.4851, -0.8003, -0.3525, -0.3525, -0.8003, -0.4851, -0.3808, -0.8823, -0.2767, -0.4477, -0.8823, -0.1455, -0.5703, -0.8003, -0.1853, -0.4851, -0.8003, -0.3525, -0.4477, -0.8823, -0.1455, -0.4708, -0.8823, -8.687e-07, -0.5997, -0.8002, -6.232e-07, -0.5703, -0.8003, -0.1853, -0.4708, -0.8823, -8.687e-07, -0.4477, -0.8823, 0.1455, -0.5703, -0.8003, 0.1853, -0.5997, -0.8002, -6.232e-07, -0.4477, -0.8823, 0.1455, -0.3808, -0.8823, 0.2767, -0.4851, -0.8003, 0.3525, -0.5703, -0.8003, 0.1853, -0.3808, -0.8823, 0.2767, -0.2767, -0.8823, 0.3808, -0.3525, -0.8002, 0.4852, -0.4851, -0.8003, 0.3525, -0.2767, -0.8823, 0.3808, -0.1455, -0.8823, 0.4477, -0.1853, -0.8003, 0.5703, -0.3525, -0.8002, 0.4852, -0.1455, -0.8823, 0.4477, -6.53e-07, -0.8823, 0.4708, -5.598e-07, -0.8003, 0.5996, -0.1853, -0.8003, 0.5703, -6.53e-07, -0.8823, 0.4708, 0.1455, -0.8823, 0.4477, 0.1853, -0.8002, 0.5703, -5.598e-07, -0.8003, 0.5996, 0.1455, -0.8823, 0.4477, 0.2767, -0.8823, 0.3808, 0.3525, -0.8003, 0.4851, 0.1853, -0.8002, 0.5703, 0.2767, -0.8823, 0.3808, 0.3808, -0.8823, 0.2767, 0.4851, -0.8003, 0.3525, 0.3525, -0.8003, 0.4851, 0.3808, -0.8823, 0.2767, 0.4477, -0.8823, 0.1455, 0.5703, -0.8002, 0.1853, 0.4851, -0.8003, 0.3525, 0.4477, -0.8823, 0.1455, 0.4708, -0.8823, 1.149e-06, 0.5997, -0.8002, 1.269e-06, 0.5703, -0.8002, 0.1853, 0.4708, -0.8823, 1.149e-06, 0.4477, -0.8823, -0.1455, 0.5703, -0.8003, -0.1853, 0.5997, -0.8002, 1.269e-06, 0.5703, -0.8003, -0.1853, 0.4851, -0.8003, -0.3525, 0.5787, -0.6988, -0.4205, 0.6803, -0.6988, -0.221, 0.4851, -0.8003, -0.3525, 0.3525, -0.8003, -0.4851, 0.4205, -0.6988, -0.5787, 0.5787, -0.6988, -0.4205, 0.3525, -0.8003, -0.4851, 0.1853, -0.8003, -0.5703, 0.221, -0.6988, -0.6803, 0.4205, -0.6988, -0.5787, 0.1853, -0.8003, -0.5703, 5.245e-07, -0.8002, -0.5997, 1.977e-07, -0.6988, -0.7153, 0.221, -0.6988, -0.6803, 5.245e-07, -0.8002, -0.5997, -0.1853, -0.8003, -0.5703, -0.221, -0.6988, -0.6803, 1.977e-07, -0.6988, -0.7153, -0.1853, -0.8003, -0.5703, -0.3525, -0.8003, -0.4851, -0.4205, -0.6988, -0.5787, -0.221, -0.6988, -0.6803, -0.3525, -0.8003, -0.4851, -0.4851, -0.8003, -0.3525, -0.5787, -0.6988, -0.4205, -0.4205, -0.6988, -0.5787, -0.4851, -0.8003, -0.3525, -0.5703, -0.8003, -0.1853, -0.6803, -0.6988, -0.221, -0.5787, -0.6988, -0.4205, -0.5703, -0.8003, -0.1853, -0.5997, -0.8002, -6.232e-07, -0.7153, -0.6988, -2.46e-07, -0.6803, -0.6988, -0.221, -0.5997, -0.8002, -6.232e-07, -0.5703, -0.8003, 0.1853, -0.6803, -0.6988, 0.221, -0.7153, -0.6988, -2.46e-07, -0.5703, -0.8003, 0.1853, -0.4851, -0.8003, 0.3525, -0.5787, -0.6988, 0.4205, -0.6803, -0.6988, 0.221, -0.4851, -0.8003, 0.3525, -0.3525, -0.8002, 0.4852, -0.4205, -0.6988, 0.5787, -0.5787, -0.6988, 0.4205, -0.3525, -0.8002, 0.4852, -0.1853, -0.8003, 0.5703, -0.221, -0.6988, 0.6803, -0.4205, -0.6988, 0.5787, -0.1853, -0.8003, 0.5703, -5.598e-07, -0.8003, 0.5996, -2.195e-07, -0.6988, 0.7153, -0.221, -0.6988, 0.6803, -5.598e-07, -0.8003, 0.5996, 0.1853, -0.8002, 0.5703, 0.221, -0.6988, 0.6803, -2.195e-07, -0.6988, 0.7153, 0.1853, -0.8002, 0.5703, 0.3525, -0.8003, 0.4851, 0.4205, -0.6988, 0.5787, 0.221, -0.6988, 0.6803, 0.3525, -0.8003, 0.4851, 0.4851, -0.8003, 0.3525, 0.5787, -0.6988, 0.4205, 0.4205, -0.6988, 0.5787, 0.4851, -0.8003, 0.3525, 0.5703, -0.8002, 0.1853, 0.6803, -0.6988, 0.221, 0.5787, -0.6988, 0.4205, 0.5703, -0.8002, 0.1853, 0.5997, -0.8002, 1.269e-06, 0.7153, -0.6988, 9.779e-07, 0.6803, -0.6988, 0.221, 0.5997, -0.8002, 1.269e-06, 0.5703, -0.8003, -0.1853, 0.6803, -0.6988, -0.221, 0.7153, -0.6988, 9.779e-07, 0.6803, -0.6988, -0.221, 0.5787, -0.6988, -0.4205, 0.6588, -0.5804, -0.4787, 0.7745, -0.5804, -0.2516, 0.5787, -0.6988, -0.4205, 0.4205, -0.6988, -0.5787, 0.4787, -0.5804, -0.6588, 0.6588, -0.5804, -0.4787, 0.4205, -0.6988, -0.5787, 0.221, -0.6988, -0.6803, 0.2516, -0.5804, -0.7745, 0.4787, -0.5804, -0.6588, 0.221, -0.6988, -0.6803, 1.977e-07, -0.6988, -0.7153, -2.371e-07, -0.5804, -0.8143, 0.2516, -0.5804, -0.7745, 1.977e-07, -0.6988, -0.7153, -0.221, -0.6988, -0.6803, -0.2516, -0.5804, -0.7745, -2.371e-07, -0.5804, -0.8143, -0.221, -0.6988, -0.6803, -0.4205, -0.6988, -0.5787, -0.4787, -0.5804, -0.6588, -0.2516, -0.5804, -0.7745, -0.4205, -0.6988, -0.5787, -0.5787, -0.6988, -0.4205, -0.6588, -0.5804, -0.4787, -0.4787, -0.5804, -0.6588, -0.5787, -0.6988, -0.4205, -0.6803, -0.6988, -0.221, -0.7744, -0.5804, -0.2516, -0.6588, -0.5804, -0.4787, -0.6803, -0.6988, -0.221, -0.7153, -0.6988, -2.46e-07, -0.8143, -0.5804, 1.598e-07, -0.7744, -0.5804, -0.2516, -0.7153, -0.6988, -2.46e-07, -0.6803, -0.6988, 0.221, -0.7744, -0.5804, 0.2516, -0.8143, -0.5804, 1.598e-07, -0.6803, -0.6988, 0.221, -0.5787, -0.6988, 0.4205, -0.6588, -0.5804, 0.4786, -0.7744, -0.5804, 0.2516, -0.5787, -0.6988, 0.4205, -0.4205, -0.6988, 0.5787, -0.4787, -0.5804, 0.6588, -0.6588, -0.5804, 0.4786, -0.4205, -0.6988, 0.5787, -0.221, -0.6988, 0.6803, -0.2516, -0.5804, 0.7744, -0.4787, -0.5804, 0.6588, -0.221, -0.6988, 0.6803, -2.195e-07, -0.6988, 0.7153, 1.664e-07, -0.5804, 0.8143, -0.2516, -0.5804, 0.7744, -2.195e-07, -0.6988, 0.7153, 0.221, -0.6988, 0.6803, 0.2516, -0.5804, 0.7745, 1.664e-07, -0.5804, 0.8143, 0.221, -0.6988, 0.6803, 0.4205, -0.6988, 0.5787, 0.4786, -0.5804, 0.6588, 0.2516, -0.5804, 0.7745, 0.4205, -0.6988, 0.5787, 0.5787, -0.6988, 0.4205, 0.6588, -0.5804, 0.4787, 0.4786, -0.5804, 0.6588, 0.5787, -0.6988, 0.4205, 0.6803, -0.6988, 0.221, 0.7744, -0.5804, 0.2516, 0.6588, -0.5804, 0.4787, 0.6803, -0.6988, 0.221, 0.7153, -0.6988, 9.779e-07, 0.8143, -0.5804, 6.343e-07, 0.7744, -0.5804, 0.2516, 0.7153, -0.6988, 9.779e-07, 0.6803, -0.6988, -0.221, 0.7745, -0.5804, -0.2516, 0.8143, -0.5804, 6.343e-07, 0.7745, -0.5804, -0.2516, 0.6588, -0.5804, -0.4787, 0.7233, -0.448, -0.5255, 0.8503, -0.448, -0.2763, 0.6588, -0.5804, -0.4787, 0.4787, -0.5804, -0.6588, 0.5255, -0.448, -0.7233, 0.7233, -0.448, -0.5255, 0.4787, -0.5804, -0.6588, 0.2516, -0.5804, -0.7745, 0.2763, -0.448, -0.8503, 0.5255, -0.448, -0.7233, 0.2516, -0.5804, -0.7745, -2.371e-07, -0.5804, -0.8143, -3.365e-07, -0.448, -0.894, 0.2763, -0.448, -0.8503, -2.371e-07, -0.5804, -0.8143, -0.2516, -0.5804, -0.7745, -0.2763, -0.448, -0.8503, -3.365e-07, -0.448, -0.894, -0.2516, -0.5804, -0.7745, -0.4787, -0.5804, -0.6588, -0.5255, -0.448, -0.7233, -0.2763, -0.448, -0.8503, -0.4787, -0.5804, -0.6588, -0.6588, -0.5804, -0.4787, -0.7233, -0.448, -0.5255, -0.5255, -0.448, -0.7233, -0.6588, -0.5804, -0.4787, -0.7744, -0.5804, -0.2516, -0.8502, -0.4481, -0.2763, -0.7233, -0.448, -0.5255, -0.7744, -0.5804, -0.2516, -0.8143, -0.5804, 1.598e-07, -0.894, -0.448, -2.947e-07, -0.8502, -0.4481, -0.2763, -0.8143, -0.5804, 1.598e-07, -0.7744, -0.5804, 0.2516, -0.8503, -0.448, 0.2763, -0.894, -0.448, -2.947e-07, -0.7744, -0.5804, 0.2516, -0.6588, -0.5804, 0.4786, -0.7233, -0.448, 0.5255, -0.8503, -0.448, 0.2763, -0.6588, -0.5804, 0.4786, -0.4787, -0.5804, 0.6588, -0.5255, -0.448, 0.7233, -0.7233, -0.448, 0.5255, -0.4787, -0.5804, 0.6588, -0.2516, -0.5804, 0.7744, -0.2763, -0.448, 0.8503, -0.5255, -0.448, 0.7233, -0.2516, -0.5804, 0.7744, 1.664e-07, -0.5804, 0.8143, 3.85e-07, -0.448, 0.894, -0.2763, -0.448, 0.8503, 1.664e-07, -0.5804, 0.8143, 0.2516, -0.5804, 0.7745, 0.2763, -0.448, 0.8503, 3.85e-07, -0.448, 0.894, 0.2516, -0.5804, 0.7745, 0.4786, -0.5804, 0.6588, 0.5255, -0.448, 0.7233, 0.2763, -0.448, 0.8503, 0.4786, -0.5804, 0.6588, 0.6588, -0.5804, 0.4787, 0.7233, -0.448, 0.5255, 0.5255, -0.448, 0.7233, 0.6588, -0.5804, 0.4787, 0.7744, -0.5804, 0.2516, 0.8503, -0.448, 0.2763, 0.7233, -0.448, 0.5255, 0.7744, -0.5804, 0.2516, 0.8143, -0.5804, 6.343e-07, 0.894, -0.448, 6.045e-07, 0.8503, -0.448, 0.2763, 0.8143, -0.5804, 6.343e-07, 0.7745, -0.5804, -0.2516, 0.8503, -0.448, -0.2763, 0.894, -0.448, 6.045e-07, 0.8503, -0.448, -0.2763, 0.7233, -0.448, -0.5255, 0.7705, -0.3048, -0.5598, 0.9058, -0.3048, -0.2943, 0.7233, -0.448, -0.5255, 0.5255, -0.448, -0.7233, 0.5598, -0.3048, -0.7705, 0.7705, -0.3048, -0.5598, 0.5255, -0.448, -0.7233, 0.2763, -0.448, -0.8503, 0.2943, -0.3048, -0.9058, 0.5598, -0.3048, -0.7705, 0.2763, -0.448, -0.8503, -3.365e-07, -0.448, -0.894, -3.461e-08, -0.3048, -0.9524, 0.2943, -0.3048, -0.9058, -3.365e-07, -0.448, -0.894, -0.2763, -0.448, -0.8503, -0.2943, -0.3048, -0.9058, -3.461e-08, -0.3048, -0.9524, -0.2763, -0.448, -0.8503, -0.5255, -0.448, -0.7233, -0.5598, -0.3048, -0.7705, -0.2943, -0.3048, -0.9058, -0.5255, -0.448, -0.7233, -0.7233, -0.448, -0.5255, -0.7705, -0.3048, -0.5598, -0.5598, -0.3048, -0.7705, -0.7233, -0.448, -0.5255, -0.8502, -0.4481, -0.2763, -0.9058, -0.3048, -0.2943, -0.7705, -0.3048, -0.5598, -0.8502, -0.4481, -0.2763, -0.894, -0.448, -2.947e-07, -0.9524, -0.3048, 4.748e-08, -0.9058, -0.3048, -0.2943, -0.894, -0.448, -2.947e-07, -0.8503, -0.448, 0.2763, -0.9058, -0.3048, 0.2943, -0.9524, -0.3048, 4.748e-08, -0.8503, -0.448, 0.2763, -0.7233, -0.448, 0.5255, -0.7705, -0.3048, 0.5598, -0.9058, -0.3048, 0.2943, -0.7233, -0.448, 0.5255, -0.5255, -0.448, 0.7233, -0.5598, -0.3048, 0.7705, -0.7705, -0.3048, 0.5598, -0.5255, -0.448, 0.7233, -0.2763, -0.448, 0.8503, -0.2943, -0.3048, 0.9058, -0.5598, -0.3048, 0.7705, -0.2763, -0.448, 0.8503, 3.85e-07, -0.448, 0.894, 1.994e-07, -0.3048, 0.9524, -0.2943, -0.3048, 0.9058, 3.85e-07, -0.448, 0.894, 0.2763, -0.448, 0.8503, 0.2943, -0.3048, 0.9058, 1.994e-07, -0.3048, 0.9524, 0.2763, -0.448, 0.8503, 0.5255, -0.448, 0.7233, 0.5598, -0.3048, 0.7705, 0.2943, -0.3048, 0.9058, 0.5255, -0.448, 0.7233, 0.7233, -0.448, 0.5255, 0.7705, -0.3048, 0.5598, 0.5598, -0.3048, 0.7705, 0.7233, -0.448, 0.5255, 0.8503, -0.448, 0.2763, 0.9058, -0.3048, 0.2943, 0.7705, -0.3048, 0.5598, 0.8503, -0.448, 0.2763, 0.894, -0.448, 6.045e-07, 0.9524, -0.3048, 8.952e-07, 0.9058, -0.3048, 0.2943, 0.894, -0.448, 6.045e-07, 0.8503, -0.448, -0.2763, 0.9058, -0.3048, -0.2943, 0.9524, -0.3048, 8.952e-07, 0.9058, -0.3048, -0.2943, 0.7705, -0.3048, -0.5598, 0.7993, -0.1543, -0.5807, 0.9397, -0.1542, -0.3053, 0.7705, -0.3048, -0.5598, 0.5598, -0.3048, -0.7705, 0.5808, -0.1542, -0.7993, 0.7993, -0.1543, -0.5807, 0.5598, -0.3048, -0.7705, 0.2943, -0.3048, -0.9058, 0.3053, -0.1543, -0.9397, 0.5808, -0.1542, -0.7993, 0.2943, -0.3048, -0.9058, -3.461e-08, -0.3048, -0.9524, -9.291e-09, -0.1543, -0.988, 0.3053, -0.1543, -0.9397, -3.461e-08, -0.3048, -0.9524, -0.2943, -0.3048, -0.9058, -0.3053, -0.1543, -0.9397, -9.291e-09, -0.1543, -0.988, -0.2943, -0.3048, -0.9058, -0.5598, -0.3048, -0.7705, -0.5808, -0.1542, -0.7993, -0.3053, -0.1543, -0.9397, -0.5598, -0.3048, -0.7705, -0.7705, -0.3048, -0.5598, -0.7993, -0.1543, -0.5807, -0.5808, -0.1542, -0.7993, -0.7705, -0.3048, -0.5598, -0.9058, -0.3048, -0.2943, -0.9397, -0.1543, -0.3053, -0.7993, -0.1543, -0.5807, -0.9058, -0.3048, -0.2943, -0.9524, -0.3048, 4.748e-08, -0.988, -0.1542, 1.469e-08, -0.9397, -0.1543, -0.3053, -0.9524, -0.3048, 4.748e-08, -0.9058, -0.3048, 0.2943, -0.9397, -0.1543, 0.3053, -0.988, -0.1542, 1.469e-08, -0.9058, -0.3048, 0.2943, -0.7705, -0.3048, 0.5598, -0.7993, -0.1543, 0.5807, -0.9397, -0.1543, 0.3053, -0.7705, -0.3048, 0.5598, -0.5598, -0.3048, 0.7705, -0.5807, -0.1543, 0.7993, -0.7993, -0.1543, 0.5807, -0.5598, -0.3048, 0.7705, -0.2943, -0.3048, 0.9058, -0.3053, -0.1543, 0.9397, -0.5807, -0.1543, 0.7993, -0.2943, -0.3048, 0.9058, 1.994e-07, -0.3048, 0.9524, 9.178e-08, -0.1543, 0.988, -0.3053, -0.1543, 0.9397, 1.994e-07, -0.3048, 0.9524, 0.2943, -0.3048, 0.9058, 0.3053, -0.1543, 0.9397, 9.178e-08, -0.1543, 0.988, 0.2943, -0.3048, 0.9058, 0.5598, -0.3048, 0.7705, 0.5808, -0.1542, 0.7993, 0.3053, -0.1543, 0.9397, 0.5598, -0.3048, 0.7705, 0.7705, -0.3048, 0.5598, 0.7993, -0.1542, 0.5808, 0.5808, -0.1542, 0.7993, 0.7705, -0.3048, 0.5598, 0.9058, -0.3048, 0.2943, 0.9397, -0.1542, 0.3053, 0.7993, -0.1542, 0.5808, 0.9058, -0.3048, 0.2943, 0.9524, -0.3048, 8.952e-07, 0.988, -0.1543, 9.248e-07, 0.9397, -0.1542, 0.3053, 0.9524, -0.3048, 8.952e-07, 0.9058, -0.3048, -0.2943, 0.9397, -0.1542, -0.3053, 0.988, -0.1543, 9.248e-07, 0.9397, -0.1542, -0.3053, 0.7993, -0.1543, -0.5807, 0.809, -1.214e-09, -0.5878, 0.9511, 0.0, -0.309, 0.7993, -0.1543, -0.5807, 0.5808, -0.1542, -0.7993, 0.5878, 2.063e-08, -0.809, 0.809, -1.214e-09, -0.5878, 0.5808, -0.1542, -0.7993, 0.3053, -0.1543, -0.9397, 0.309, 1.942e-08, -0.9511, 0.5878, 2.063e-08, -0.809, 0.3053, -0.1543, -0.9397, -9.291e-09, -0.1543, -0.988, 0.0, 0.0, -1.0, 0.309, 1.942e-08, -0.9511, -9.291e-09, -0.1543, -0.988, -0.3053, -0.1543, -0.9397, -0.309, -3.52e-08, -0.9511, 0.0, 0.0, -1.0, -0.3053, -0.1543, -0.9397, -0.5808, -0.1542, -0.7993, -0.5878, -3.641e-08, -0.809, -0.309, -3.52e-08, -0.9511, -0.5808, -0.1542, -0.7993, -0.7993, -0.1543, -0.5807, -0.809, -3.641e-09, -0.5878, -0.5878, -3.641e-08, -0.809, -0.7993, -0.1543, -0.5807, -0.9397, -0.1543, -0.3053, -0.9511, 0.0, -0.309, -0.809, -3.641e-09, -0.5878, -0.9397, -0.1543, -0.3053, -0.988, -0.1542, 1.469e-08, -1.0, 2.427e-09, 0.0, -0.9511, 0.0, -0.309, -0.988, -0.1542, 1.469e-08, -0.9397, -0.1543, 0.3053, -0.9511, 1.214e-09, 0.309, -1.0, 2.427e-09, 0.0, -0.9397, -0.1543, 0.3053, -0.7993, -0.1543, 0.5807, -0.809, -2.427e-09, 0.5878, -0.9511, 1.214e-09, 0.309, -0.7993, -0.1543, 0.5807, -0.5807, -0.1543, 0.7993, -0.5878, -1.821e-08, 0.809, -0.809, -2.427e-09, 0.5878, -0.5807, -0.1543, 0.7993, -0.3053, -0.1543, 0.9397, -0.309, -1.699e-08, 0.9511, -0.5878, -1.821e-08, 0.809, -0.3053, -0.1543, 0.9397, 9.178e-08, -0.1543, 0.988, 4.855e-09, -3.641e-09, 1.0, -0.309, -1.699e-08, 0.9511, 9.178e-08, -0.1543, 0.988, 0.3053, -0.1543, 0.9397, 0.309, 2.185e-08, 0.9511, 4.855e-09, -3.641e-09, 1.0, 0.3053, -0.1543, 0.9397, 0.5808, -0.1542, 0.7993, 0.5878, 2.427e-08, 0.809, 0.309, 2.185e-08, 0.9511, 0.5808, -0.1542, 0.7993, 0.7993, -0.1542, 0.5808, 0.809, 0.0, 0.5878, 0.5878, 2.427e-08, 0.809, 0.7993, -0.1542, 0.5808, 0.9397, -0.1542, 0.3053, 0.9511, -1.214e-09, 0.309, 0.809, 0.0, 0.5878, 0.9397, -0.1542, 0.3053, 0.988, -0.1543, 9.248e-07, 1.0, -1.214e-09, 9.418e-07, 0.9511, -1.214e-09, 0.309, 0.988, -0.1543, 9.248e-07, 0.9397, -0.1542, -0.3053, 0.9511, 0.0, -0.309, 1.0, -1.214e-09, 9.418e-07, 0.9511, 0.0, -0.309, 0.809, -1.214e-09, -0.5878, 0.7993, 0.1543, -0.5807, 0.9397, 0.1542, -0.3053, 0.809, -1.214e-09, -0.5878, 0.5878, 2.063e-08, -0.809, 0.5807, 0.1543, -0.7993, 0.7993, 0.1543, -0.5807, 0.5878, 2.063e-08, -0.809, 0.309, 1.942e-08, -0.9511, 0.3053, 0.1542, -0.9397, 0.5807, 0.1543, -0.7993, 0.309, 1.942e-08, -0.9511, 0.0, 0.0, -1.0, -9.348e-09, 0.1543, -0.988, 0.3053, 0.1542, -0.9397, 0.0, 0.0, -1.0, -0.309, -3.52e-08, -0.9511, -0.3053, 0.1543, -0.9397, -9.348e-09, 0.1543, -0.988, -0.309, -3.52e-08, -0.9511, -0.5878, -3.641e-08, -0.809, -0.5808, 0.1542, -0.7993, -0.3053, 0.1543, -0.9397, -0.5878, -3.641e-08, -0.809, -0.809, -3.641e-09, -0.5878, -0.7993, 0.1542, -0.5808, -0.5808, 0.1542, -0.7993, -0.809, -3.641e-09, -0.5878, -0.9511, 0.0, -0.309, -0.9397, 0.1543, -0.3053, -0.7993, 0.1542, -0.5808, -0.9511, 0.0, -0.309, -1.0, 2.427e-09, 0.0, -0.988, 0.1542, 9.903e-09, -0.9397, 0.1543, -0.3053, -1.0, 2.427e-09, 0.0, -0.9511, 1.214e-09, 0.309, -0.9397, 0.1543, 0.3053, -0.988, 0.1542, 9.903e-09, -0.9511, 1.214e-09, 0.309, -0.809, -2.427e-09, 0.5878, -0.7993, 0.1542, 0.5808, -0.9397, 0.1543, 0.3053, -0.809, -2.427e-09, 0.5878, -0.5878, -1.821e-08, 0.809, -0.5808, 0.1542, 0.7993, -0.7993, 0.1542, 0.5808, -0.5878, -1.821e-08, 0.809, -0.309, -1.699e-08, 0.9511, -0.3053, 0.1543, 0.9397, -0.5808, 0.1542, 0.7993, -0.309, -1.699e-08, 0.9511, 4.855e-09, -3.641e-09, 1.0, 9.184e-08, 0.1543, 0.988, -0.3053, 0.1543, 0.9397, 4.855e-09, -3.641e-09, 1.0, 0.309, 2.185e-08, 0.9511, 0.3053, 0.1543, 0.9397, 9.184e-08, 0.1543, 0.988, 0.309, 2.185e-08, 0.9511, 0.5878, 2.427e-08, 0.809, 0.5808, 0.1542, 0.7993, 0.3053, 0.1543, 0.9397, 0.5878, 2.427e-08, 0.809, 0.809, 0.0, 0.5878, 0.7993, 0.1543, 0.5807, 0.5808, 0.1542, 0.7993, 0.809, 0.0, 0.5878, 0.9511, -1.214e-09, 0.309, 0.9397, 0.1542, 0.3053, 0.7993, 0.1543, 0.5807, 0.9511, -1.214e-09, 0.309, 1.0, -1.214e-09, 9.418e-07, 0.988, 0.1543, 9.301e-07, 0.9397, 0.1542, 0.3053, 1.0, -1.214e-09, 9.418e-07, 0.9511, 0.0, -0.309, 0.9397, 0.1542, -0.3053, 0.988, 0.1543, 9.301e-07, 0.9397, 0.1542, -0.3053, 0.7993, 0.1543, -0.5807, 0.7705, 0.3048, -0.5598, 0.9058, 0.3048, -0.2943, 0.7993, 0.1543, -0.5807, 0.5807, 0.1543, -0.7993, 0.5598, 0.3048, -0.7705, 0.7705, 0.3048, -0.5598, 0.5807, 0.1543, -0.7993, 0.3053, 0.1542, -0.9397, 0.2943, 0.3048, -0.9058, 0.5598, 0.3048, -0.7705, 0.3053, 0.1542, -0.9397, -9.348e-09, 0.1543, -0.988, -3.471e-08, 0.3048, -0.9524, 0.2943, 0.3048, -0.9058, -9.348e-09, 0.1543, -0.988, -0.3053, 0.1543, -0.9397, -0.2943, 0.3048, -0.9058, -3.471e-08, 0.3048, -0.9524, -0.3053, 0.1543, -0.9397, -0.5808, 0.1542, -0.7993, -0.5598, 0.3048, -0.7705, -0.2943, 0.3048, -0.9058, -0.5808, 0.1542, -0.7993, -0.7993, 0.1542, -0.5808, -0.7705, 0.3048, -0.5598, -0.5598, 0.3048, -0.7705, -0.7993, 0.1542, -0.5808, -0.9397, 0.1543, -0.3053, -0.9058, 0.3048, -0.2943, -0.7705, 0.3048, -0.5598, -0.9397, 0.1543, -0.3053, -0.988, 0.1542, 9.903e-09, -0.9524, 0.3048, 4.199e-08, -0.9058, 0.3048, -0.2943, -0.988, 0.1542, 9.903e-09, -0.9397, 0.1543, 0.3053, -0.9058, 0.3048, 0.2943, -0.9524, 0.3048, 4.199e-08, -0.9397, 0.1543, 0.3053, -0.7993, 0.1542, 0.5808, -0.7705, 0.3049, 0.5598, -0.9058, 0.3048, 0.2943, -0.7993, 0.1542, 0.5808, -0.5808, 0.1542, 0.7993, -0.5598, 0.3048, 0.7705, -0.7705, 0.3049, 0.5598, -0.5808, 0.1542, 0.7993, -0.3053, 0.1543, 0.9397, -0.2943, 0.3048, 0.9058, -0.5598, 0.3048, 0.7705, -0.3053, 0.1543, 0.9397, 9.184e-08, 0.1543, 0.988, 2.003e-07, 0.3048, 0.9524, -0.2943, 0.3048, 0.9058, 9.184e-08, 0.1543, 0.988, 0.3053, 0.1543, 0.9397, 0.2943, 0.3048, 0.9058, 2.003e-07, 0.3048, 0.9524, 0.3053, 0.1543, 0.9397, 0.5808, 0.1542, 0.7993, 0.5598, 0.3048, 0.7705, 0.2943, 0.3048, 0.9058, 0.5808, 0.1542, 0.7993, 0.7993, 0.1543, 0.5807, 0.7705, 0.3048, 0.5598, 0.5598, 0.3048, 0.7705, 0.7993, 0.1543, 0.5807, 0.9397, 0.1542, 0.3053, 0.9058, 0.3048, 0.2943, 0.7705, 0.3048, 0.5598, 0.9397, 0.1542, 0.3053, 0.988, 0.1543, 9.301e-07, 0.9524, 0.3048, 8.887e-07, 0.9058, 0.3048, 0.2943, 0.988, 0.1543, 9.301e-07, 0.9397, 0.1542, -0.3053, 0.9058, 0.3048, -0.2943, 0.9524, 0.3048, 8.887e-07, 0.9058, 0.3048, -0.2943, 0.7705, 0.3048, -0.5598, 0.7233, 0.448, -0.5255, 0.8503, 0.448, -0.2763, 0.7705, 0.3048, -0.5598, 0.5598, 0.3048, -0.7705, 0.5255, 0.448, -0.7233, 0.7233, 0.448, -0.5255, 0.5598, 0.3048, -0.7705, 0.2943, 0.3048, -0.9058, 0.2763, 0.448, -0.8503, 0.5255, 0.448, -0.7233, 0.2943, 0.3048, -0.9058, -3.471e-08, 0.3048, -0.9524, -3.322e-07, 0.448, -0.894, 0.2763, 0.448, -0.8503, -3.471e-08, 0.3048, -0.9524, -0.2943, 0.3048, -0.9058, -0.2763, 0.448, -0.8503, -3.322e-07, 0.448, -0.894, -0.2943, 0.3048, -0.9058, -0.5598, 0.3048, -0.7705, -0.5255, 0.448, -0.7233, -0.2763, 0.448, -0.8503, -0.5598, 0.3048, -0.7705, -0.7705, 0.3048, -0.5598, -0.7233, 0.448, -0.5255, -0.5255, 0.448, -0.7233, -0.7705, 0.3048, -0.5598, -0.9058, 0.3048, -0.2943, -0.8502, 0.4481, -0.2763, -0.7233, 0.448, -0.5255, -0.9058, 0.3048, -0.2943, -0.9524, 0.3048, 4.199e-08, -0.894, 0.448, -3.038e-07, -0.8502, 0.4481, -0.2763, -0.9524, 0.3048, 4.199e-08, -0.9058, 0.3048, 0.2943, -0.8503, 0.448, 0.2763, -0.894, 0.448, -3.038e-07, -0.9058, 0.3048, 0.2943, -0.7705, 0.3049, 0.5598, -0.7233, 0.448, 0.5255, -0.8503, 0.448, 0.2763, -0.7705, 0.3049, 0.5598, -0.5598, 0.3048, 0.7705, -0.5255, 0.448, 0.7233, -0.7233, 0.448, 0.5255, -0.5598, 0.3048, 0.7705, -0.2943, 0.3048, 0.9058, -0.2763, 0.448, 0.8503, -0.5255, 0.448, 0.7233, -0.2943, 0.3048, 0.9058, 2.003e-07, 0.3048, 0.9524, 3.879e-07, 0.448, 0.894, -0.2763, 0.448, 0.8503, 2.003e-07, 0.3048, 0.9524, 0.2943, 0.3048, 0.9058, 0.2763, 0.448, 0.8503, 3.879e-07, 0.448, 0.894, 0.2943, 0.3048, 0.9058, 0.5598, 0.3048, 0.7705, 0.5255, 0.448, 0.7233, 0.2763, 0.448, 0.8503, 0.5598, 0.3048, 0.7705, 0.7705, 0.3048, 0.5598, 0.7233, 0.448, 0.5255, 0.5255, 0.448, 0.7233, 0.7705, 0.3048, 0.5598, 0.9058, 0.3048, 0.2943, 0.8503, 0.448, 0.2763, 0.7233, 0.448, 0.5255, 0.9058, 0.3048, 0.2943, 0.9524, 0.3048, 8.887e-07, 0.894, 0.448, 5.822e-07, 0.8503, 0.448, 0.2763, 0.9524, 0.3048, 8.887e-07, 0.9058, 0.3048, -0.2943, 0.8503, 0.448, -0.2763, 0.894, 0.448, 5.822e-07, 0.8503, 0.448, -0.2763, 0.7233, 0.448, -0.5255, 0.6588, 0.5804, -0.4787, 0.7745, 0.5804, -0.2516, 0.7233, 0.448, -0.5255, 0.5255, 0.448, -0.7233, 0.4787, 0.5804, -0.6588, 0.6588, 0.5804, -0.4787, 0.5255, 0.448, -0.7233, 0.2763, 0.448, -0.8503, 0.2516, 0.5804, -0.7745, 0.4787, 0.5804, -0.6588, 0.2763, 0.448, -0.8503, -3.322e-07, 0.448, -0.894, -2.349e-07, 0.5804, -0.8143, 0.2516, 0.5804, -0.7745, -3.322e-07, 0.448, -0.894, -0.2763, 0.448, -0.8503, -0.2516, 0.5804, -0.7745, -2.349e-07, 0.5804, -0.8143, -0.2763, 0.448, -0.8503, -0.5255, 0.448, -0.7233, -0.4787, 0.5804, -0.6588, -0.2516, 0.5804, -0.7745, -0.5255, 0.448, -0.7233, -0.7233, 0.448, -0.5255, -0.6588, 0.5804, -0.4787, -0.4787, 0.5804, -0.6588, -0.7233, 0.448, -0.5255, -0.8502, 0.4481, -0.2763, -0.7745, 0.5804, -0.2516, -0.6588, 0.5804, -0.4787, -0.8502, 0.4481, -0.2763, -0.894, 0.448, -3.038e-07, -0.8143, 0.5804, 1.48e-07, -0.7745, 0.5804, -0.2516, -0.894, 0.448, -3.038e-07, -0.8503, 0.448, 0.2763, -0.7744, 0.5804, 0.2516, -0.8143, 0.5804, 1.48e-07, -0.8503, 0.448, 0.2763, -0.7233, 0.448, 0.5255, -0.6588, 0.5804, 0.4787, -0.7744, 0.5804, 0.2516, -0.7233, 0.448, 0.5255, -0.5255, 0.448, 0.7233, -0.4787, 0.5804, 0.6588, -0.6588, 0.5804, 0.4787, -0.5255, 0.448, 0.7233, -0.2763, 0.448, 0.8503, -0.2516, 0.5804, 0.7744, -0.4787, 0.5804, 0.6588, -0.2763, 0.448, 0.8503, 3.879e-07, 0.448, 0.894, 1.691e-07, 0.5804, 0.8143, -0.2516, 0.5804, 0.7744, 3.879e-07, 0.448, 0.894, 0.2763, 0.448, 0.8503, 0.2516, 0.5804, 0.7745, 1.691e-07, 0.5804, 0.8143, 0.2763, 0.448, 0.8503, 0.5255, 0.448, 0.7233, 0.4787, 0.5804, 0.6588, 0.2516, 0.5804, 0.7745, 0.5255, 0.448, 0.7233, 0.7233, 0.448, 0.5255, 0.6588, 0.5804, 0.4787, 0.4787, 0.5804, 0.6588, 0.7233, 0.448, 0.5255, 0.8503, 0.448, 0.2763, 0.7745, 0.5804, 0.2516, 0.6588, 0.5804, 0.4787, 0.8503, 0.448, 0.2763, 0.894, 0.448, 5.822e-07, 0.8143, 0.5804, 6.703e-07, 0.7745, 0.5804, 0.2516, 0.894, 0.448, 5.822e-07, 0.8503, 0.448, -0.2763, 0.7745, 0.5804, -0.2516, 0.8143, 0.5804, 6.703e-07, 0.7745, 0.5804, -0.2516, 0.6588, 0.5804, -0.4787, 0.5787, 0.6988, -0.4205, 0.6803, 0.6988, -0.221, 0.6588, 0.5804, -0.4787, 0.4787, 0.5804, -0.6588, 0.4205, 0.6988, -0.5787, 0.5787, 0.6988, -0.4205, 0.4787, 0.5804, -0.6588, 0.2516, 0.5804, -0.7745, 0.221, 0.6988, -0.6803, 0.4205, 0.6988, -0.5787, 0.2516, 0.5804, -0.7745, -2.349e-07, 0.5804, -0.8143, 1.966e-07, 0.6988, -0.7153, 0.221, 0.6988, -0.6803, -2.349e-07, 0.5804, -0.8143, -0.2516, 0.5804, -0.7745, -0.221, 0.6988, -0.6803, 1.966e-07, 0.6988, -0.7153, -0.2516, 0.5804, -0.7745, -0.4787, 0.5804, -0.6588, -0.4205, 0.6988, -0.5787, -0.221, 0.6988, -0.6803, -0.4787, 0.5804, -0.6588, -0.6588, 0.5804, -0.4787, -0.5787, 0.6988, -0.4205, -0.4205, 0.6988, -0.5787, -0.6588, 0.5804, -0.4787, -0.7745, 0.5804, -0.2516, -0.6803, 0.6988, -0.221, -0.5787, 0.6988, -0.4205, -0.7745, 0.5804, -0.2516, -0.8143, 0.5804, 1.48e-07, -0.7153, 0.6988, -2.449e-07, -0.6803, 0.6988, -0.221, -0.8143, 0.5804, 1.48e-07, -0.7744, 0.5804, 0.2516, -0.6803, 0.6988, 0.221, -0.7153, 0.6988, -2.449e-07, -0.7744, 0.5804, 0.2516, -0.6588, 0.5804, 0.4787, -0.5787, 0.6988, 0.4205, -0.6803, 0.6988, 0.221, -0.6588, 0.5804, 0.4787, -0.4787, 0.5804, 0.6588, -0.4205, 0.6988, 0.5787, -0.5787, 0.6988, 0.4205, -0.4787, 0.5804, 0.6588, -0.2516, 0.5804, 0.7744, -0.221, 0.6988, 0.6803, -0.4205, 0.6988, 0.5787, -0.2516, 0.5804, 0.7744, 1.691e-07, 0.5804, 0.8143, -2.186e-07, 0.6988, 0.7153, -0.221, 0.6988, 0.6803, 1.691e-07, 0.5804, 0.8143, 0.2516, 0.5804, 0.7745, 0.221, 0.6988, 0.6803, -2.186e-07, 0.6988, 0.7153, 0.2516, 0.5804, 0.7745, 0.4787, 0.5804, 0.6588, 0.4205, 0.6988, 0.5787, 0.221, 0.6988, 0.6803, 0.4787, 0.5804, 0.6588, 0.6588, 0.5804, 0.4787, 0.5787, 0.6988, 0.4205, 0.4205, 0.6988, 0.5787, 0.6588, 0.5804, 0.4787, 0.7745, 0.5804, 0.2516, 0.6803, 0.6988, 0.221, 0.5787, 0.6988, 0.4205, 0.7745, 0.5804, 0.2516, 0.8143, 0.5804, 6.703e-07, 0.7153, 0.6988, 1.059e-06, 0.6803, 0.6988, 0.221, 0.8143, 0.5804, 6.703e-07, 0.7745, 0.5804, -0.2516, 0.6803, 0.6988, -0.221, 0.7153, 0.6988, 1.059e-06, 0.6803, 0.6988, -0.221, 0.5787, 0.6988, -0.4205, 0.4851, 0.8003, -0.3525, 0.5703, 0.8003, -0.1853, 0.5787, 0.6988, -0.4205, 0.4205, 0.6988, -0.5787, 0.3525, 0.8003, -0.4851, 0.4851, 0.8003, -0.3525, 0.4205, 0.6988, -0.5787, 0.221, 0.6988, -0.6803, 0.1853, 0.8003, -0.5703, 0.3525, 0.8003, -0.4851, 0.221, 0.6988, -0.6803, 1.966e-07, 0.6988, -0.7153, 5.165e-07, 0.8003, -0.5996, 0.1853, 0.8003, -0.5703, 1.966e-07, 0.6988, -0.7153, -0.221, 0.6988, -0.6803, -0.1853, 0.8003, -0.5703, 5.165e-07, 0.8003, -0.5996, -0.221, 0.6988, -0.6803, -0.4205, 0.6988, -0.5787, -0.3525, 0.8003, -0.4851, -0.1853, 0.8003, -0.5703, -0.4205, 0.6988, -0.5787, -0.5787, 0.6988, -0.4205, -0.4851, 0.8003, -0.3525, -0.3525, 0.8003, -0.4851, -0.5787, 0.6988, -0.4205, -0.6803, 0.6988, -0.221, -0.5703, 0.8002, -0.1853, -0.4851, 0.8003, -0.3525, -0.6803, 0.6988, -0.221, -0.7153, 0.6988, -2.449e-07, -0.5997, 0.8002, -6.198e-07, -0.5703, 0.8002, -0.1853, -0.7153, 0.6988, -2.449e-07, -0.6803, 0.6988, 0.221, -0.5703, 0.8003, 0.1853, -0.5997, 0.8002, -6.198e-07, -0.6803, 0.6988, 0.221, -0.5787, 0.6988, 0.4205, -0.4851, 0.8003, 0.3525, -0.5703, 0.8003, 0.1853, -0.5787, 0.6988, 0.4205, -0.4205, 0.6988, 0.5787, -0.3525, 0.8003, 0.4851, -0.4851, 0.8003, 0.3525, -0.4205, 0.6988, 0.5787, -0.221, 0.6988, 0.6803, -0.1853, 0.8002, 0.5703, -0.3525, 0.8003, 0.4851, -0.221, 0.6988, 0.6803, -2.186e-07, 0.6988, 0.7153, -5.552e-07, 0.8003, 0.5996, -0.1853, 0.8002, 0.5703, -2.186e-07, 0.6988, 0.7153, 0.221, 0.6988, 0.6803, 0.1853, 0.8003, 0.5703, -5.552e-07, 0.8003, 0.5996, 0.221, 0.6988, 0.6803, 0.4205, 0.6988, 0.5787, 0.3525, 0.8003, 0.4851, 0.1853, 0.8003, 0.5703, 0.4205, 0.6988, 0.5787, 0.5787, 0.6988, 0.4205, 0.4852, 0.8002, 0.3525, 0.3525, 0.8003, 0.4851, 0.5787, 0.6988, 0.4205, 0.6803, 0.6988, 0.221, 0.5703, 0.8003, 0.1853, 0.4852, 0.8002, 0.3525, 0.6803, 0.6988, 0.221, 0.7153, 0.6988, 1.059e-06, 0.5996, 0.8003, 1.291e-06, 0.5703, 0.8003, 0.1853, 0.7153, 0.6988, 1.059e-06, 0.6803, 0.6988, -0.221, 0.5703, 0.8003, -0.1853, 0.5996, 0.8003, 1.291e-06, 0.5703, 0.8003, -0.1853, 0.4851, 0.8003, -0.3525, 0.3808, 0.8823, -0.2767, 0.4477, 0.8823, -0.1455, 0.4851, 0.8003, -0.3525, 0.3525, 0.8003, -0.4851, 0.2767, 0.8823, -0.3808, 0.3808, 0.8823, -0.2767, 0.3525, 0.8003, -0.4851, 0.1853, 0.8003, -0.5703, 0.1455, 0.8823, -0.4477, 0.2767, 0.8823, -0.3808, 0.1853, 0.8003, -0.5703, 5.165e-07, 0.8003, -0.5996, 6.277e-07, 0.8823, -0.4708, 0.1455, 0.8823, -0.4477, 5.165e-07, 0.8003, -0.5996, -0.1853, 0.8003, -0.5703, -0.1455, 0.8823, -0.4477, 6.277e-07, 0.8823, -0.4708, -0.1853, 0.8003, -0.5703, -0.3525, 0.8003, -0.4851, -0.2767, 0.8823, -0.3808, -0.1455, 0.8823, -0.4477, -0.3525, 0.8003, -0.4851, -0.4851, 0.8003, -0.3525, -0.3808, 0.8823, -0.2767, -0.2767, 0.8823, -0.3808, -0.4851, 0.8003, -0.3525, -0.5703, 0.8002, -0.1853, -0.4477, 0.8823, -0.1455, -0.3808, 0.8823, -0.2767, -0.5703, 0.8002, -0.1853, -0.5997, 0.8002, -6.198e-07, -0.4708, 0.8823, -8.671e-07, -0.4477, 0.8823, -0.1455, -0.5997, 0.8002, -6.198e-07, -0.5703, 0.8003, 0.1853, -0.4477, 0.8823, 0.1455, -0.4708, 0.8823, -8.671e-07, -0.5703, 0.8003, 0.1853, -0.4851, 0.8003, 0.3525, -0.3808, 0.8823, 0.2767, -0.4477, 0.8823, 0.1455, -0.4851, 0.8003, 0.3525, -0.3525, 0.8003, 0.4851, -0.2767, 0.8823, 0.3808, -0.3808, 0.8823, 0.2767, -0.3525, 0.8003, 0.4851, -0.1853, 0.8002, 0.5703, -0.1455, 0.8823, 0.4477, -0.2767, 0.8823, 0.3808, -0.1853, 0.8002, 0.5703, -5.552e-07, 0.8003, 0.5996, -6.472e-07, 0.8823, 0.4708, -0.1455, 0.8823, 0.4477, -5.552e-07, 0.8003, 0.5996, 0.1853, 0.8003, 0.5703, 0.1455, 0.8823, 0.4477, -6.472e-07, 0.8823, 0.4708, 0.1853, 0.8003, 0.5703, 0.3525, 0.8003, 0.4851, 0.2767, 0.8823, 0.3808, 0.1455, 0.8823, 0.4477, 0.3525, 0.8003, 0.4851, 0.4852, 0.8002, 0.3525, 0.3808, 0.8823, 0.2767, 0.2767, 0.8823, 0.3808, 0.4852, 0.8002, 0.3525, 0.5703, 0.8003, 0.1853, 0.4477, 0.8823, 0.1455, 0.3808, 0.8823, 0.2767, 0.5703, 0.8003, 0.1853, 0.5996, 0.8003, 1.291e-06, 0.4708, 0.8823, 1.206e-06, 0.4477, 0.8823, 0.1455, 0.5996, 0.8003, 1.291e-06, 0.5703, 0.8003, -0.1853, 0.4477, 0.8823, -0.1455, 0.4708, 0.8823, 1.206e-06, 0.4477, 0.8823, -0.1455, 0.3808, 0.8823, -0.2767, 0.2699, 0.9427, -0.1961, 0.3173, 0.9427, -0.1031, 0.3808, 0.8823, -0.2767, 0.2767, 0.8823, -0.3808, 0.1961, 0.9427, -0.2699, 0.2699, 0.9427, -0.1961, 0.2767, 0.8823, -0.3808, 0.1455, 0.8823, -0.4477, 0.1031, 0.9427, -0.3173, 0.1961, 0.9427, -0.2699, 0.1455, 0.8823, -0.4477, 6.277e-07, 0.8823, -0.4708, -1.595e-06, 0.9427, -0.3336, 0.1031, 0.9427, -0.3173, 6.277e-07, 0.8823, -0.4708, -0.1455, 0.8823, -0.4477, -0.1031, 0.9427, -0.3173, -1.595e-06, 0.9427, -0.3336, -0.1455, 0.8823, -0.4477, -0.2767, 0.8823, -0.3808, -0.1961, 0.9427, -0.2699, -0.1031, 0.9427, -0.3173, -0.2767, 0.8823, -0.3808, -0.3808, 0.8823, -0.2767, -0.2699, 0.9427, -0.1961, -0.1961, 0.9427, -0.2699, -0.3808, 0.8823, -0.2767, -0.4477, 0.8823, -0.1455, -0.3173, 0.9427, -0.1031, -0.2699, 0.9427, -0.1961, -0.4477, 0.8823, -0.1455, -0.4708, 0.8823, -8.671e-07, -0.3336, 0.9427, 1.435e-06, -0.3173, 0.9427, -0.1031, -0.4708, 0.8823, -8.671e-07, -0.4477, 0.8823, 0.1455, -0.3173, 0.9427, 0.1031, -0.3336, 0.9427, 1.435e-06, -0.4477, 0.8823, 0.1455, -0.3808, 0.8823, 0.2767, -0.2699, 0.9427, 0.1961, -0.3173, 0.9427, 0.1031, -0.3808, 0.8823, 0.2767, -0.2767, 0.8823, 0.3808, -0.1961, 0.9427, 0.2699, -0.2699, 0.9427, 0.1961, -0.2767, 0.8823, 0.3808, -0.1455, 0.8823, 0.4477, -0.1031, 0.9427, 0.3173, -0.1961, 0.9427, 0.2699, -0.1455, 0.8823, 0.4477, -6.472e-07, 0.8823, 0.4708, 1.625e-06, 0.9427, 0.3336, -0.1031, 0.9427, 0.3173, -6.472e-07, 0.8823, 0.4708, 0.1455, 0.8823, 0.4477, 0.1031, 0.9427, 0.3173, 1.625e-06, 0.9427, 0.3336, 0.1455, 0.8823, 0.4477, 0.2767, 0.8823, 0.3808, 0.1961, 0.9427, 0.2699, 0.1031, 0.9427, 0.3173, 0.2767, 0.8823, 0.3808, 0.3808, 0.8823, 0.2767, 0.2699, 0.9427, 0.1961, 0.1961, 0.9427, 0.2699, 0.3808, 0.8823, 0.2767, 0.4477, 0.8823, 0.1455, 0.3173, 0.9427, 0.1031, 0.2699, 0.9427, 0.1961, 0.4477, 0.8823, 0.1455, 0.4708, 0.8823, 1.206e-06, 0.3336, 0.9427, -1.05e-06, 0.3173, 0.9427, 0.1031, 0.4708, 0.8823, 1.206e-06, 0.4477, 0.8823, -0.1455, 0.3173, 0.9427, -0.1031, 0.3336, 0.9427, -1.05e-06, 0.3173, 0.9427, -0.1031, 0.2699, 0.9427, -0.1961, 0.1621, 0.9797, -0.1178, 0.1905, 0.9797, -0.06191, 0.2699, 0.9427, -0.1961, 0.1961, 0.9427, -0.2699, 0.1178, 0.9797, -0.1621, 0.1621, 0.9797, -0.1178, 0.1961, 0.9427, -0.2699, 0.1031, 0.9427, -0.3173, 0.06191, 0.9797, -0.1905, 0.1178, 0.9797, -0.1621, 0.1031, 0.9427, -0.3173, -1.595e-06, 0.9427, -0.3336, -2.142e-08, 0.9797, -0.2003, 0.06191, 0.9797, -0.1905, -1.595e-06, 0.9427, -0.3336, -0.1031, 0.9427, -0.3173, -0.06191, 0.9797, -0.1905, -2.142e-08, 0.9797, -0.2003, -0.1031, 0.9427, -0.3173, -0.1961, 0.9427, -0.2699, -0.1178, 0.9797, -0.1621, -0.06191, 0.9797, -0.1905, -0.1961, 0.9427, -0.2699, -0.2699, 0.9427, -0.1961, -0.1621, 0.9797, -0.1178, -0.1178, 0.9797, -0.1621, -0.2699, 0.9427, -0.1961, -0.3173, 0.9427, -0.1031, -0.1905, 0.9797, -0.06191, -0.1621, 0.9797, -0.1178, -0.3173, 0.9427, -0.1031, -0.3336, 0.9427, 1.435e-06, -0.2003, 0.9797, -2.095e-08, -0.1905, 0.9797, -0.06191, -0.3336, 0.9427, 1.435e-06, -0.3173, 0.9427, 0.1031, -0.1905, 0.9797, 0.06191, -0.2003, 0.9797, -2.095e-08, -0.3173, 0.9427, 0.1031, -0.2699, 0.9427, 0.1961, -0.1621, 0.9797, 0.1178, -0.1905, 0.9797, 0.06191, -0.2699, 0.9427, 0.1961, -0.1961, 0.9427, 0.2699, -0.1178, 0.9797, 0.1621, -0.1621, 0.9797, 0.1178, -0.1961, 0.9427, 0.2699, -0.1031, 0.9427, 0.3173, -0.06191, 0.9797, 0.1905, -0.1178, 0.9797, 0.1621, -0.1031, 0.9427, 0.3173, 1.625e-06, 0.9427, 0.3336, 1.723e-08, 0.9797, 0.2003, -0.06191, 0.9797, 0.1905, 1.625e-06, 0.9427, 0.3336, 0.1031, 0.9427, 0.3173, 0.06191, 0.9797, 0.1905, 1.723e-08, 0.9797, 0.2003, 0.1031, 0.9427, 0.3173, 0.1961, 0.9427, 0.2699, 0.1178, 0.9797, 0.1621, 0.06191, 0.9797, 0.1905, 0.1961, 0.9427, 0.2699, 0.2699, 0.9427, 0.1961, 0.1621, 0.9797, 0.1178, 0.1178, 0.9797, 0.1621, 0.2699, 0.9427, 0.1961, 0.3173, 0.9427, 0.1031, 0.1905, 0.9797, 0.06191, 0.1621, 0.9797, 0.1178, 0.3173, 0.9427, 0.1031, 0.3336, 0.9427, -1.05e-06, 0.2003, 0.9797, 3.641e-07, 0.1905, 0.9797, 0.06191, 0.3336, 0.9427, -1.05e-06, 0.3173, 0.9427, -0.1031, 0.1905, 0.9797, -0.06191, 0.2003, 0.9797, 3.641e-07, 0.1621, -0.9797, -0.1178, 0.1905, -0.9797, -0.06191, 7.757e-09, -1.0, 2.39e-07, 0.1178, -0.9797, -0.1621, 0.1621, -0.9797, -0.1178, 7.757e-09, -1.0, 2.39e-07, 0.06191, -0.9797, -0.1905, 0.1178, -0.9797, -0.1621, 7.757e-09, -1.0, 2.39e-07, -3.104e-08, -0.9797, -0.2003, 0.06191, -0.9797, -0.1905, 7.757e-09, -1.0, 2.39e-07, -0.06191, -0.9797, -0.1905, -3.104e-08, -0.9797, -0.2003, 7.757e-09, -1.0, 2.39e-07, -0.1178, -0.9797, -0.1621, -0.06191, -0.9797, -0.1905, 7.757e-09, -1.0, 2.39e-07, -0.1621, -0.9797, -0.1178, -0.1178, -0.9797, -0.1621, 7.757e-09, -1.0, 2.39e-07, -0.1905, -0.9797, -0.06191, -0.1621, -0.9797, -0.1178, 7.757e-09, -1.0, 2.39e-07, -0.2003, -0.9797, 0.0, -0.1905, -0.9797, -0.06191, 7.757e-09, -1.0, 2.39e-07, -0.1905, -0.9797, 0.06191, -0.2003, -0.9797, 0.0, 7.757e-09, -1.0, 2.39e-07, -0.1621, -0.9797, 0.1178, -0.1905, -0.9797, 0.06191, 7.757e-09, -1.0, 2.39e-07, -0.1178, -0.9797, 0.1621, -0.1621, -0.9797, 0.1178, 7.757e-09, -1.0, 2.39e-07, -0.06191, -0.9797, 0.1905, -0.1178, -0.9797, 0.1621, 7.757e-09, -1.0, 2.39e-07, 2.519e-08, -0.9797, 0.2003, -0.06191, -0.9797, 0.1905, 7.757e-09, -1.0, 2.39e-07, 0.06191, -0.9797, 0.1905, 2.519e-08, -0.9797, 0.2003, 7.757e-09, -1.0, 2.39e-07, 0.1178, -0.9797, 0.1621, 0.06191, -0.9797, 0.1905, 7.757e-09, -1.0, 2.39e-07, 0.1621, -0.9797, 0.1178, 0.1178, -0.9797, 0.1621, 7.757e-09, -1.0, 2.39e-07, 0.1905, -0.9797, 0.06191, 0.1621, -0.9797, 0.1178, 7.757e-09, -1.0, 2.39e-07, 0.2003, -0.9797, 2.411e-07, 0.1905, -0.9797, 0.06191, 7.757e-09, -1.0, 2.39e-07, 0.1905, -0.9797, -0.06191, 0.2003, -0.9797, 2.411e-07, 7.757e-09, -1.0, 2.39e-07, 0.1905, 0.9797, -0.06191, 0.1621, 0.9797, -0.1178, 6.862e-09, 1.0, -1.265e-07, 0.1621, 0.9797, -0.1178, 0.1178, 0.9797, -0.1621, 6.862e-09, 1.0, -1.265e-07, 0.1178, 0.9797, -0.1621, 0.06191, 0.9797, -0.1905, 6.862e-09, 1.0, -1.265e-07, 0.06191, 0.9797, -0.1905, -2.142e-08, 0.9797, -0.2003, 6.862e-09, 1.0, -1.265e-07, -2.142e-08, 0.9797, -0.2003, -0.06191, 0.9797, -0.1905, 6.862e-09, 1.0, -1.265e-07, -0.06191, 0.9797, -0.1905, -0.1178, 0.9797, -0.1621, 6.862e-09, 1.0, -1.265e-07, -0.1178, 0.9797, -0.1621, -0.1621, 0.9797, -0.1178, 6.862e-09, 1.0, -1.265e-07, -0.1621, 0.9797, -0.1178, -0.1905, 0.9797, -0.06191, 6.862e-09, 1.0, -1.265e-07, -0.1905, 0.9797, -0.06191, -0.2003, 0.9797, -2.095e-08, 6.862e-09, 1.0, -1.265e-07, -0.2003, 0.9797, -2.095e-08, -0.1905, 0.9797, 0.06191, 6.862e-09, 1.0, -1.265e-07, -0.1905, 0.9797, 0.06191, -0.1621, 0.9797, 0.1178, 6.862e-09, 1.0, -1.265e-07, -0.1621, 0.9797, 0.1178, -0.1178, 0.9797, 0.1621, 6.862e-09, 1.0, -1.265e-07, -0.1178, 0.9797, 0.1621, -0.06191, 0.9797, 0.1905, 6.862e-09, 1.0, -1.265e-07, -0.06191, 0.9797, 0.1905, 1.723e-08, 0.9797, 0.2003, 6.862e-09, 1.0, -1.265e-07, 1.723e-08, 0.9797, 0.2003, 0.06191, 0.9797, 0.1905, 6.862e-09, 1.0, -1.265e-07, 0.06191, 0.9797, 0.1905, 0.1178, 0.9797, 0.1621, 6.862e-09, 1.0, -1.265e-07, 0.1178, 0.9797, 0.1621, 0.1621, 0.9797, 0.1178, 6.862e-09, 1.0, -1.265e-07, 0.1621, 0.9797, 0.1178, 0.1905, 0.9797, 0.06191, 6.862e-09, 1.0, -1.265e-07, 0.1905, 0.9797, 0.06191, 0.2003, 0.9797, 3.641e-07, 6.862e-09, 1.0, -1.265e-07, 0.2003, 0.9797, 3.641e-07, 0.1905, 0.9797, -0.06191, 6.862e-09, 1.0, -1.265e-07])] * 3)])

# ---- objects
ob_main_tower = bpy.data.objects.new('Main Tower', me_mesh)
ob_orb = bpy.data.objects.new('Orb', me_mesh_001)

# ---- transforms, parenting, visibility, modifiers, constraints
ob_main_tower.location = (-1.167e-07, -3.519e-07, -0.5)
ob_main_tower.rotation_euler = (1.571, -0.0, 0.0)
ob_main_tower.color = (0.8, 0.8, 0.8, 1.0)
ob_orb.location = (0.0, 0.0, 3.1)
ob_orb.rotation_euler = (1.571, -0.0, 0.0)
ob_orb.scale = (0.2913, 0.2913, 0.2913)
ob_orb.color = (0.8, 0.8, 0.8, 1.0)

# ---- collection membership
col_collection.objects.link(ob_main_tower)
col_collection.objects.link(ob_orb)

# ---- scene / render settings (as saved in the file)
scene.frame_start = 1; scene.frame_end = 250; scene.frame_set(1)
scene.render.engine = 'BLENDER_EEVEE_NEXT'
scene.cycles.use_denoising = False
scene.cycles.samples = 128
scene.cycles.sampling_pattern = 'TABULATED_SOBOL'
scene.cycles.use_adaptive_sampling = False
scene.cycles.use_light_tree = False
scene.view_settings.view_transform = 'Filmic'
bpy.context.view_layer.update()

# ---- added for rendering (the .blend has no active camera): camera
cam_auto = bpy.data.cameras.new('AutoCamera')
cam_auto.lens = 50.0
cam_auto.sensor_width = 36.0
cam_auto.clip_end = 1000.0
ob_auto_camera = bpy.data.objects.new('AutoCamera', cam_auto)
scene.collection.objects.link(ob_auto_camera)
ob_auto_camera.location = (4.17453, -5.00944, 4.78541)
ob_auto_camera.rotation_euler = (1.09748, -7.21219e-08, 0.694738)
scene.camera = ob_auto_camera
bpy.context.view_layer.update()
